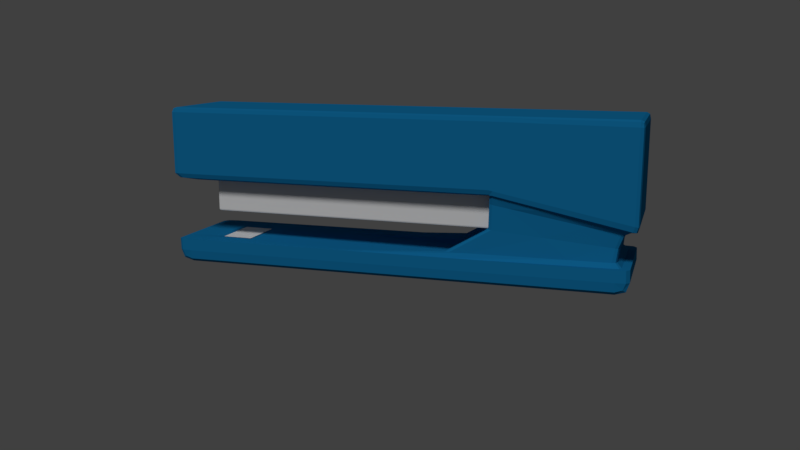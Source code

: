 # Source: tacker.blend  (saved by Blender 2.78.0; exported with 4.5.12 LTS)
import bpy
from mathutils import Matrix  # noqa: F401  (used for matrix-valued properties, if any)

bpy.ops.wm.read_factory_settings(use_empty=True)
scene = bpy.context.scene
scene.name = 'Scene'

# ---- collections
col_collection_1 = bpy.data.collections.new('Collection 1'); scene.collection.children.link(col_collection_1)

# ---- materials (node trees are filled in below, after node groups)
mat_aluminium = bpy.data.materials.new('Aluminium')
mat_aluminium.alpha_threshold = 0.0
mat_aluminium.use_transparent_shadow = False
mat_aluminium.roughness = 0.5
mat_aluminium.specular_intensity = 0.9043
mat_blue = bpy.data.materials.new('Blue')
mat_blue.alpha_threshold = 0.0
mat_blue.use_transparent_shadow = False
mat_blue.diffuse_color = (0.007715, 0.1773, 0.402, 1.0)
mat_blue.roughness = 0.5
mat_blue.specular_intensity = 0.05319

# ---- material node trees

# ---- world
world_world = bpy.data.worlds.new('World'); scene.world = world_world
world_world.color = (0.05088, 0.05088, 0.05088)
world_world.use_sun_shadow = False
world_world.sun_shadow_jitter_overblur = 0.0
world_world.cycles.sampling_method = 'MANUAL'

# ---- cameras
cam_camera = bpy.data.cameras.new('Camera')
cam_camera.clip_end = 100.0
cam_camera.lens = 35.0
cam_camera.sensor_width = 32.0
cam_camera.sensor_height = 18.0
cam_camera.ortho_scale = 7.314
cam_camera.dof.focus_distance = 0.0
cam_camera.dof.aperture_fstop = 128.0

# ---- lights
light_lamp = bpy.data.lights.new('Lamp', 'SUN')
light_lamp.transmission_factor = 0.0
light_lamp.cutoff_distance = 30.0
light_lamp.angle = 0.1993
light_lamp.energy = 1.44
light_lamp.shadow_buffer_clip_start = 1.001
light_lamp.shadow_soft_size = 0.1
light_lamp.shadow_cascade_max_distance = 1000.0

# ---- meshes
me_cube = bpy.data.meshes.new('Cube')
me_cube.from_pydata([(-1.0, 0.915, 0.3588), (0.9771, 1.0, 0.387), (1.0, -0.872, 0.387), (-0.9832, -1.0, 0.3596), (0.8929, 0.8608, -1.014), (-0.9832, -0.872, 0.486), (-0.4172, -0.872, 0.486), (-0.4153, -0.7289, -0.9993), (-0.4172, -1.0, 0.387), (-0.4353, 1.0, 0.3861), (-0.4115, -0.7352, -1.66), (-0.4326, 0.9346, -1.016), (-0.9725, 0.8286, -1.543), (-0.9564, -0.9065, -1.528), (-0.9174, -1.032, -2.209), (-0.4275, 0.8691, -1.666), (-0.9117, -0.813, -1.859), (-0.9266, 0.7423, -1.865), (0.987, -0.9003, -2.513), (-0.974, 0.9447, -2.207), (0.9884, -0.9003, -2.272), (0.9275, 1.032, -2.27), (0.9247, -0.9003, -2.751), (0.9261, 1.032, -2.511), (-0.9187, -1.032, -2.45), (-0.9754, 0.9447, -2.448), (-0.4317, -0.873, -1.007), (-0.4291, 0.7214, -1.0), (0.9145, -0.7498, -1.014), (-0.447, 0.6795, -1.65), (-0.4353, 1.0, -0.2466), (-0.4172, -1.0, -0.2379), (-0.9832, -1.0, -0.5095), (1.0, -0.872, -0.2379), (0.9771, 1.0, -0.2379), (-1.0, 0.915, -0.5176), (-0.6719, -1.0, -0.3601), (-0.9284, 1.0, -0.4832), (0.1293, -1.032, -2.484), (-0.7344, 1.032, -2.456), (-0.7357, -0.9003, -2.696), (-0.733, 1.032, -2.215), (-0.6366, -0.8449, -1.749), (-0.8633, 0.8186, -1.84), (0.1307, -1.032, -2.244), (-0.6588, -0.9224, -1.237), (-0.9041, 0.9093, -1.476), (-0.9284, 1.0, 0.3622), (-0.6719, -0.872, 0.486), (-0.6719, -1.0, 0.3747), (-0.2484, -0.9387, -2.259), (-0.79, 0.9255, -2.221), (0.2512, 0.9508, -2.294), (0.2894, -0.8299, -2.296), (-0.9411, 0.8435, -2.211), (-0.9056, -0.9227, -2.213), (-0.9411, -0.8039, -2.211), (-0.4096, 0.0374, -2.321), (-0.6719, 0.04294, 0.486), (-0.7357, 0.04433, -2.696), (-1.0, -0.872, -0.5176), (1.0, 0.04294, -0.2379), (-0.453, -0.6059, -1.65), (0.9145, 0.03739, -1.014), (-0.4291, -0.6907, -1.0), (-0.9754, -0.9003, -2.448), (0.9247, 0.04433, -2.751), (0.9884, 0.04433, -2.272), (-0.974, -0.9003, -2.207), (0.987, 0.04433, -2.513), (-0.9266, -0.7074, -1.865), (-0.9725, -0.7897, -1.543), (-0.4119, 0.03001, -1.527), (-0.4172, 0.04294, 0.486), (-0.9832, 0.04294, 0.486), (1.0, 0.04294, 0.387), (-1.0, -0.872, 0.3588), (1.0, 0.915, 0.387), (-0.9832, 0.915, 0.486), (-0.4172, 0.915, 0.486), (-0.4153, 0.7618, -0.9993), (-0.4115, 0.7664, -1.66), (0.987, 0.9447, -2.513), (0.9884, 0.9447, -2.272), (0.9247, 0.9447, -2.751), (0.9145, 0.7876, -1.014), (1.0, 0.915, -0.2379), (-0.7357, 0.9447, -2.696), (-0.6719, 0.915, 0.486), (0.2894, 0.8708, -2.296), (-0.9411, 0.03958, -2.211), (-1.0, 0.04294, -0.5176), (-0.4169, 0.02619, -1.637), (-0.9754, 0.04433, -2.448), (-0.974, 0.04433, -2.207), (-0.9266, 0.03483, -1.865), (-0.9725, 0.03889, -1.543), (-1.0, 0.04294, 0.3588), (-0.4353, 0.915, 0.486), (0.1279, 0.9447, -2.725), (0.1279, 0.04433, -2.725), (-0.4353, 0.04294, 0.486), (-0.2484, 0.9387, -2.259), (0.2512, -0.9508, -2.294), (-0.4353, -1.0, 0.3861), (-0.4353, -0.872, 0.486), (-0.4326, -0.9346, -1.016), (0.9275, -1.032, -2.27), (-0.4275, -0.8691, -1.666), (0.9261, -1.032, -2.511), (-0.4353, -1.0, -0.2466), (-0.6719, 1.0, -0.3601), (0.1293, 1.032, -2.484), (0.1279, -0.9003, -2.725), (0.1307, 1.032, -2.244), (-0.6366, 0.8449, -1.749), (-0.6588, 0.9224, -1.237), (-0.6719, 1.0, 0.3747), (-0.428, 0.6117, -1.704), (0.2685, 0.915, 0.486), (0.2685, 0.04294, 0.486), (-0.416, 0.02551, -1.704), (-0.4172, 1.0, -0.2379), (0.2685, -1.0, -0.2379), (0.2276, -0.8599, -1.014), (-0.44, 0.6689, -1.641), (0.2685, -1.0, 0.387), (0.2685, -0.872, 0.486), (-0.4317, 0.8735, -1.007), (-0.4172, 1.0, 0.387), (0.9771, -0.872, 0.486), (0.9771, -1.0, 0.387), (0.8929, -0.8599, -1.014), (0.9771, -1.0, -0.2379), (0.9771, 0.04294, 0.486), (0.9771, 0.915, 0.486), (0.2685, 1.0, -0.2379), (0.2276, 0.8608, -1.014), (0.2685, 1.0, 0.387), (-0.9201, 0.9447, -2.69), (-0.9284, 0.915, 0.486), (-0.9284, 0.04294, 0.486), (-0.9201, 0.04433, -2.69), (-0.79, -0.9255, -2.221), (-0.9056, 0.9227, -2.213), (-0.9832, 1.0, 0.3596), (-0.9564, 0.9065, -1.528), (-0.9117, 0.813, -1.859), (-0.9174, 1.032, -2.209), (-0.9201, -0.9003, -2.69), (-0.9187, 1.032, -2.45), (-0.9832, 1.0, -0.5095), (-0.9284, -1.0, -0.4832), (-0.7344, -1.032, -2.456), (-0.8633, -0.8186, -1.84), (-0.733, -1.032, -2.215), (-0.9041, -0.9093, -1.476), (-0.9284, -0.872, 0.486), (-0.9284, -1.0, 0.3622), (-0.9284, -1.0, -1.353), (-0.9832, 1.0, -1.403), (0.2685, 1.0, -0.8819), (0.9771, -1.0, -0.8819), (0.2685, -1.0, -0.8819), (-0.4172, 1.0, -0.8819), (-0.6719, 1.0, -1.116), (-0.4353, -1.0, -0.8986), (-1.0, 0.04294, -1.418), (1.0, 0.915, -0.8819), (1.0, 0.04294, -0.8819), (-1.0, -0.872, -1.418), (-0.9284, 1.0, -1.353), (-0.6719, -1.0, -1.116), (-1.0, 0.915, -1.418), (0.9771, 1.0, -0.8819), (1.0, -0.872, -0.8819), (-0.9832, -1.0, -1.403), (-0.4172, -1.0, -0.8819), (-0.4353, 1.0, -0.8986), (0.1866, 0.6485, -1.029), (0.8088, -0.6545, -1.029), (-0.4462, 0.7165, -1.014), (0.1866, -0.6545, -1.029), (0.8289, 0.5931, -1.029), (0.8289, 0.02498, -1.029), (-0.4409, -0.579, -1.0), (-0.4462, -0.6783, -1.014), (-0.4409, 0.6283, -1.0), (0.8289, -0.5712, -1.029), (0.8088, 0.6485, -1.029), (-0.44, 0.6689, -1.298), (-0.4409, 0.6283, -1.292), (-0.4308, -0.6221, -1.022), (-0.4162, 0.6685, -0.9996), (-0.4154, 0.5999, -1.165), (-0.417, 0.5719, -1.0), (-0.447, -0.5722, -1.0), (-0.1144, -0.611, -1.029), (0.8289, 0.2587, -1.029), (0.7987, -0.611, -1.029), (-0.4162, -0.6113, -0.9996), (-0.4154, 0.5999, -1.438), (-0.4169, 0.5322, -1.146), (-0.4143, 0.6235, -0.9989), (-0.4169, -0.4892, -1.0), (-0.4154, 0.5999, -1.605), (0.8289, 0.5741, -1.029), (0.4877, 0.5999, -1.029), (-0.4342, -0.5705, -1.706), (-0.4171, -0.5959, -1.0), (-0.417, -0.5247, -1.0), (-0.4133, -0.2629, -0.9986), (-0.4154, -0.4948, -1.697), (-0.447, -0.5722, -1.584), (-0.4169, 0.5322, -1.0), (-0.4169, 0.5322, -1.438), (-0.4154, -0.2178, -1.697), (0.4877, -0.611, -1.029), (-0.4169, -0.4892, -1.0), (-0.4154, 0.2587, -1.697), (-0.4154, 0.5741, -1.697), (-0.4169, -0.2338, -1.584), (-0.4169, 0.2769, -1.584), (-0.4308, -0.5833, -1.701), (0.8189, -0.611, -1.029), (-0.4133, 0.313, -0.9986), (-0.4143, -0.571, -0.9989), (-0.4154, 0.5227, -1.697), (-0.1144, 0.5999, -1.029), (0.8189, 0.5999, -1.029), (0.8289, -0.5723, -1.029), (0.7987, 0.5999, -1.029), (-0.4616, -0.6442, -1.007), (-0.4616, -0.6442, -1.711), (-0.477, -0.6552, -1.683), (0.8289, -0.4948, -1.029), (0.8289, -0.2178, -1.029), (-0.4171, 0.6513, -1.0), (-0.477, -0.6552, -1.617), (-0.4154, 0.5999, -1.666), (0.8289, 0.5227, -1.029), (-0.4169, 0.5322, -1.0), (0.8189, 0.5999, -1.666), (0.8189, -0.5723, -1.697), (0.8289, -0.5723, -1.666), (-0.4616, -0.6442, -1.679), (0.8289, -0.2178, -1.666), (0.8189, -0.2178, -1.697), (-0.4143, -0.2724, -0.9989), (0.8189, 0.5227, -1.697), (0.8289, 0.5227, -1.666), (-0.417, 0.2977, -1.0), (-0.1144, -0.611, -1.666), (-0.4256, -0.5926, -1.7), (0.7987, -0.611, -1.666), (0.4877, 0.5227, -1.697), (0.4877, -0.2178, -1.697), (0.4877, -0.5723, -1.697), (0.4877, 0.5999, -1.666), (-0.4169, 0.2769, -1.0), (0.4877, 0.5999, -1.438), (0.7987, -0.611, -1.438), (-0.1144, -0.611, -1.438), (-0.4169, 0.2769, -1.438), (0.8289, 0.5227, -1.438), (0.8289, -0.2178, -1.438), (-0.447, -0.5722, -1.438), (-0.4616, -0.6442, -1.438), (0.8289, -0.5723, -1.438), (0.8189, 0.5999, -1.438), (0.7987, 0.5999, -1.438), (0.7987, 0.5999, -1.165), (0.8189, 0.5999, -1.165), (0.8289, -0.4948, -1.438), (0.8289, -0.4948, -1.165), (0.8289, -0.5723, -1.165), (-0.4308, -0.6221, -1.438), (-0.4308, -0.6221, -1.16), (-0.4616, -0.6442, -1.151), (-0.447, -0.5722, -1.146), (0.8289, 0.2587, -1.438), (0.8289, 0.2587, -1.165), (0.8289, -0.2178, -1.165), (0.8289, 0.5741, -1.438), (0.8289, 0.5741, -1.165), (0.8289, 0.5227, -1.165), (-0.4169, -0.2338, -1.438), (-0.4169, -0.2338, -1.146), (-0.4169, 0.2769, -1.146), (0.4877, -0.611, -1.438), (0.4877, -0.611, -1.165), (-0.1144, -0.611, -1.165), (0.8189, -0.611, -1.438), (0.8189, -0.611, -1.165), (0.7987, -0.611, -1.165), (-0.1144, 0.5999, -1.438), (-0.1144, 0.5999, -1.165), (0.4877, 0.5999, -1.165), (-0.4169, -0.2338, -1.0), (-0.4169, -0.2338, -1.0), (-0.4169, 0.2769, -1.0), (-0.1144, 0.5999, -1.666), (-0.1144, 0.5999, -1.605), (0.4877, 0.5999, -1.605), (-0.1144, -0.5723, -1.697), (-0.1144, -0.4948, -1.697), (0.4877, -0.4948, -1.697), (-0.1144, -0.2178, -1.697), (-0.1144, 0.2587, -1.697), (0.4877, 0.2587, -1.697), (-0.1144, 0.5227, -1.697), (-0.1144, 0.5741, -1.697), (0.4877, 0.5741, -1.697), (0.8189, -0.611, -1.666), (0.8189, -0.611, -1.605), (0.7987, -0.611, -1.605), (0.4877, -0.611, -1.666), (0.4877, -0.611, -1.605), (-0.1144, -0.611, -1.605), (-0.417, -0.2506, -1.0), (-0.4171, -0.2841, -1.0), (-0.4171, 0.3395, -1.0), (0.8289, 0.5741, -1.666), (0.8289, 0.5741, -1.605), (0.8289, 0.5227, -1.605), (0.7987, 0.5227, -1.697), (0.7987, 0.5741, -1.697), (0.8189, 0.5741, -1.697), (-0.4143, 0.3249, -0.9989), (-0.4162, 0.3485, -0.9996), (-0.4162, -0.2914, -0.9996), (0.7987, -0.2178, -1.697), (0.7987, 0.2587, -1.697), (0.8189, 0.2587, -1.697), (0.8289, 0.2587, -1.666), (0.8289, 0.2587, -1.605), (0.8289, -0.2178, -1.605), (-0.4308, -0.6221, -1.67), (-0.4308, -0.6221, -1.608), (-0.4616, -0.6442, -1.614), (0.8289, -0.4948, -1.666), (0.8289, -0.4948, -1.605), (0.8289, -0.5723, -1.605), (0.7987, -0.5723, -1.697), (0.7987, -0.4948, -1.697), (0.8189, -0.4948, -1.697), (0.7987, 0.5999, -1.666), (0.7987, 0.5999, -1.605), (0.8189, 0.5999, -1.605), (0.2894, 0.04087, -2.296), (0.9884, 0.04433, -2.272), (0.2894, -0.7082, -2.296), (0.2894, 0.7899, -2.296), (-0.9931, -0.8515, -1.526), (-0.9958, -0.968, 0.359), (-0.9958, 0.915, 0.4542), (-0.9958, 0.9787, -1.415), (-0.9765, 0.9766, -1.51), (0.9771, 0.9787, 0.4612), (0.9943, 0.9787, -0.8819), (0.9786, 0.8831, -0.9741), (0.9943, -0.872, 0.4612), (0.9943, -0.968, -0.8819), (0.956, -0.965, -0.9741), (-0.9832, -0.968, 0.4544), (-0.4208, 0.9684, -0.9723), (-0.4353, 0.9787, 0.461), (-0.4346, -0.9836, -0.9875), (-0.4172, -0.968, 0.4612), (-0.4217, -0.872, 0.486), (-0.4197, -0.7627, -0.9998), (-0.4217, -1.0, -0.8861), (-0.4217, 1.0, -0.8861), (-0.9473, -0.728, -1.61), (-0.9319, 0.8363, -1.597), (-0.4299, -0.8855, -1.178), (-0.4134, -0.7215, -1.164), (-0.4196, -0.8836, -1.004), (-0.4196, 0.8918, -1.004), (-0.9685, 0.8866, -1.539), (-0.9685, -0.8769, -1.539), (-0.921, -0.7315, -2.126), (-0.9012, 0.8404, -2.127), (-0.2566, -0.8895, -2.149), (-0.2353, -0.771, -2.149), (-0.4155, -0.8366, -1.661), (-0.4155, 0.8444, -1.661), (-0.9229, 0.7944, -1.864), (-0.9229, -0.7857, -1.864), (-0.9743, -0.9003, -2.267), (-0.9177, 1.032, -2.269), (0.9271, -1.032, -2.33), (0.988, -0.9003, -2.332), (-0.9598, -0.9994, -2.208), (0.2798, -0.921, -2.296), (-0.9598, 1.011, -2.208), (0.2798, 0.9312, -2.296), (-0.9622, -0.9003, -2.629), (-0.9198, 1.011, -2.63), (0.9251, -0.9994, -2.691), (0.9707, -0.9003, -2.692), (0.9718, -0.9994, -2.512), (0.9718, 1.011, -2.512), (-0.9612, 1.011, -2.448), (-0.9612, -0.9994, -2.448), (0.8503, 0.6753, -1.025), (0.8298, -0.7385, -1.025), (-0.4426, 0.771, -1.013), (-0.441, -0.6328, -1.0), (0.9091, 0.8425, -1.014), (-0.4387, 0.8418, -1.002), (-0.4387, -0.834, -1.002), (0.9091, -0.8324, -1.014), (-0.4401, 0.6632, -1.689), (-0.4453, -0.6016, -1.697), (-0.4603, 0.7224, -1.004), (-0.4603, -0.6712, -1.004), (-0.9958, -0.968, -0.5156), (-0.9958, 0.9787, 0.359), (0.9943, 0.9787, 0.387), (0.9943, -0.968, 0.387), (-0.4217, -1.0, 0.3868), (-0.4217, 1.0, 0.3868), (-0.4353, 1.0, 0.178), (-0.4172, -1.0, 0.1813), (-0.9832, -1.0, 0.07914), (1.0, -0.872, 0.1813), (0.9771, 1.0, 0.1813), (-1.0, 0.915, 0.07611), (-0.6687, 0.9806, -1.213), (-0.6719, -0.968, 0.4581), (-0.9284, 0.9787, 0.455), (-0.9223, -0.9773, -1.457), (-0.6467, 0.8642, -1.359), (-0.8817, -0.8412, -1.556), (-0.535, 0.8683, -2.139), (-0.8368, -0.8453, -2.129), (0.1303, 1.032, -2.304), (-0.7333, -1.032, -2.275), (0.1283, 1.011, -2.665), (-0.7354, -0.9994, -2.636), (-0.9284, 1.0, 0.08902), (-0.6719, -1.0, 0.1353), (-0.8453, -1.0, -1.276), (-0.8453, 1.0, -1.276), (-0.4546, -1.032, -2.465), (-0.4546, 1.032, -2.465), (-0.456, -0.9003, -2.705), (-0.4532, 1.032, -2.224), (-0.7899, -0.8271, -1.811), (-0.7899, 0.8271, -1.811), (-0.4532, -1.032, -2.224), (-0.8246, -0.9135, -1.399), (-0.8246, 0.9135, -1.399), (-0.8453, 1.0, 0.3663), (-0.8453, -0.872, 0.486), (-0.8453, -1.0, 0.3663), (-0.9322, -0.8926, -2.211), (0.9731, -0.9994, -2.272), (-0.9322, 0.9025, -2.211), (0.9731, 1.011, -2.272), (-0.6145, 0.9298, -2.233), (-0.6145, -0.9298, -2.233), (0.7584, -1.012, -2.276), (-0.9144, 1.005, -2.21), (0.03589, 1.009, -2.248), (0.8136, 0.9262, -2.278), (-0.9658, -0.8762, -2.208), (-0.7472, -1.006, -2.217), (-0.9931, 0.04193, -1.526), (-0.9958, -0.872, 0.4542), (0.9786, -0.8415, -0.9741), (0.9943, 0.04294, 0.4612), (-0.4217, 0.04294, 0.486), (-0.9473, 0.03585, -1.61), (-0.413, -0.1896, -1.131), (-0.921, 0.03602, -2.126), (-0.4102, 0.03555, -2.122), (-0.9743, 0.04433, -2.267), (0.988, 0.04433, -2.332), (-0.9622, 0.04433, -2.629), (0.9707, 0.04433, -2.692), (0.8503, -0.644, -1.025), (-0.4167, 0.02951, -1.693), (1.0, 0.04294, 0.1813), (-1.0, -0.872, 0.07611), (-0.456, 0.04433, -2.705), (-0.8453, 0.04294, 0.486), (0.8136, -0.8827, -2.278), (-0.9658, 0.04315, -2.208), (-0.9411, -0.534, -2.211), (0.2894, -0.7386, -2.296), (-0.4353, -0.5793, 0.486), (-0.9201, -0.5981, -2.69), (-1.0, -0.5793, -1.418), (1.0, -0.5793, -0.8819), (-0.4259, -0.4109, -1.647), (-0.4206, -0.394, -1.706), (0.9145, -0.498, -1.014), (-0.42, -0.5662, -1.0), (-0.9754, -0.5981, -2.448), (0.1279, -0.5981, -2.725), (0.9884, -0.5981, -2.272), (-0.974, -0.5981, -2.207), (0.987, -0.5981, -2.513), (-0.9266, -0.47, -1.865), (-0.9725, -0.5246, -1.543), (-0.4116, -0.476, -1.626), (-0.4146, -0.6104, -0.999), (0.9771, -0.5793, 0.486), (-0.9284, -0.5793, 0.486), (1.0, -0.5793, 0.387), (-1.0, -0.5793, 0.3588), (-0.9958, 0.04294, 0.4542), (0.9786, 0.04155, -0.9741), (0.8503, 0.03151, -1.025), (-1.0, 0.04294, 0.07611), (0.9884, 0.04433, -2.272), (-0.9931, 0.8934, -1.526), (0.9943, 0.915, 0.4612), (-0.4217, 0.915, 0.486), (-0.4197, 0.7935, -0.9998), (-0.9473, 0.7639, -1.61), (-0.4134, 0.75, -1.164), (-0.921, 0.7676, -2.126), (-0.2353, 0.8078, -2.149), (-0.9743, 0.9447, -2.267), (0.988, 0.9447, -2.332), (-0.9622, 0.9447, -2.629), (0.9707, 0.9447, -2.692), (-0.441, 0.6636, -1.0), (-0.4422, 0.6761, -1.696), (1.0, 0.915, 0.1813), (-0.456, 0.9447, -2.705), (-0.8453, 0.915, 0.486), (-0.9658, 0.9194, -2.208), (1.0, 0.6545, 0.387), (-0.9284, 0.6545, 0.486), (0.9771, 0.6545, 0.486), (-0.4146, 0.658, -0.999), (-0.4116, 0.5301, -1.626), (0.987, 0.6757, -2.513), (0.9884, 0.6757, -2.272), (0.1279, 0.6757, -2.725), (0.9145, 0.5635, -1.014), (-0.4191, 0.4438, -1.705), (1.0, 0.6545, -0.8819), (-0.9201, 0.6757, -2.69), (-0.4353, 0.6545, 0.486), (0.2894, 0.8101, -2.296), (-0.9411, 0.6033, -2.211), (-1.0, 0.6545, -1.418), (-0.4244, 0.4697, -1.647), (-0.42, 0.6093, -1.0), (-0.9754, 0.6757, -2.448), (-0.974, 0.6757, -2.207), (-0.9266, 0.5309, -1.865), (-0.9725, 0.5927, -1.543), (-1.0, 0.6545, 0.3588), (-0.6719, 0.9787, 0.4581), (-0.6687, -0.9806, -1.213), (-0.6467, -0.8642, -1.359), (-0.535, -0.8683, -2.139), (0.1303, -1.032, -2.304), (0.1283, -0.9994, -2.665), (-0.6719, 1.0, 0.1353), (-0.4346, 0.9836, -0.9875), (-0.4353, -0.968, 0.461), (-0.4299, 0.8855, -1.178), (-0.2566, 0.8895, -2.149), (0.9271, 1.032, -2.33), (0.9251, 1.011, -2.691), (-0.4353, -1.0, 0.178), (0.03589, -1.009, -2.248), (0.7584, 1.012, -2.276), (-0.6719, -0.5793, 0.486), (0.9247, -0.5981, -2.751), (0.9247, 0.6757, -2.751), (-0.6719, 0.6545, 0.486), (-0.5035, 0.915, 0.486), (0.6951, 0.9447, -2.743), (0.6951, 0.04433, -2.743), (-0.5035, 0.04294, 0.486), (0.1072, 0.9473, -2.284), (0.1072, -0.9473, -2.284), (-0.5035, -1.0, 0.3828), (-0.5035, -0.872, 0.486), (-0.4978, -0.9311, -1.08), (0.6978, -1.032, -2.263), (-0.4877, -0.8621, -1.69), (0.6964, -1.032, -2.503), (-0.5035, -1.0, -0.9614), (-0.5035, 1.0, -0.9614), (0.6964, 1.032, -2.503), (0.6951, -0.9003, -2.743), (0.6978, 1.032, -2.263), (-0.4877, 0.8621, -1.69), (-0.4978, 0.9311, -1.08), (-0.5035, 1.0, 0.3828), (-0.4172, 0.9787, 0.4612), (-0.4208, -0.9683, -0.9723), (0.2582, 0.9652, -0.9741), (0.2685, -0.968, 0.4612), (-0.4426, -0.7609, -1.013), (0.1969, 0.7381, -1.025), (0.2685, -1.0, 0.1813), (-0.4172, 1.0, 0.1813), (-0.4172, -0.5793, 0.486), (-0.4172, 0.6545, 0.486), (-0.4185, 0.5449, -1.699), (-0.2458, 0.915, 0.486), (-0.2458, 0.04294, 0.486), (-0.4155, -0.157, -1.699), (-0.2458, 1.0, -0.8819), (-0.2458, -1.0, -0.8819), (-0.2592, -0.8632, -1.013), (-0.4215, 0.6171, -1.66), (-0.2458, -1.0, 0.387), (-0.2458, -0.872, 0.486), (-0.2592, 0.8639, -1.013), (-0.2458, 1.0, 0.387), (0.2685, 0.9787, 0.4612), (0.2582, -0.965, -0.9741), (0.1969, -0.7385, -1.025), (0.2685, 1.0, 0.1813), (0.2685, -0.5793, 0.486), (0.2685, 0.6545, 0.486), (0.956, 0.9652, -0.9741), (0.9771, -0.968, 0.4612), (0.8298, 0.7381, -1.025), (0.9771, -1.0, 0.1813), (0.7884, -0.872, 0.486), (0.7884, -1.0, 0.387), (0.7158, -0.8599, -1.014), (0.7884, -1.0, -0.8819), (0.7884, 0.04294, 0.486), (0.7884, 0.915, 0.486), (0.7884, 1.0, -0.8819), (0.7158, 0.8608, -1.014), (0.7884, 1.0, 0.387), (-0.9223, 0.9773, -1.457), (-0.9284, -0.968, 0.455), (-0.8817, 0.8412, -1.556), (-0.8368, 0.8453, -2.129), (-0.7333, 1.032, -2.275), (-0.7354, 1.011, -2.636), (-0.9284, -1.0, 0.08902), (-0.9832, 0.9787, 0.4544), (-0.9765, -0.9766, -1.51), (-0.9319, -0.8363, -1.597), (-0.9012, -0.8404, -2.127), (-0.9177, -1.032, -2.269), (-0.9198, -0.9994, -2.63), (-0.9832, 1.0, 0.07914), (-0.7472, 1.006, -2.217), (-0.9144, -1.005, -2.21), (-0.7357, -0.5981, -2.696), (-0.9832, -0.5793, 0.486), (-0.9832, 0.6545, 0.486), (-0.7357, 0.6757, -2.696), (-0.8457, 0.9447, -2.692), (-0.9611, 0.915, 0.486), (-0.9611, 0.04294, 0.486), (-0.8457, 0.04433, -2.692), (-0.8589, -0.9238, -2.216), (-0.8589, 0.9238, -2.216), (-0.9611, 1.0, 0.3607), (-0.9353, 0.9076, -1.507), (-0.8922, 0.8152, -1.852), (-0.843, 1.032, -2.212), (-0.8457, -0.9003, -2.692), (-0.8443, 1.032, -2.452), (-0.9611, 1.0, -1.383), (-0.9611, -1.0, -1.383), (-0.8443, -1.032, -2.452), (-0.8922, -0.8152, -1.852), (-0.843, -1.032, -2.212), (-0.9353, -0.9076, -1.507), (-0.9611, -0.872, 0.486), (-0.9611, -1.0, 0.3607), (-0.9958, 0.9787, -0.5156), (0.9943, 0.9787, -0.2379), (0.9943, -0.968, -0.2379), (-0.4217, -1.0, -0.2401), (-0.4217, 1.0, -0.2401), (-0.9958, -0.968, -1.415), (-0.8453, -1.0, -0.4434), (-0.8453, 1.0, -0.4434), (-1.0, -0.5793, -0.5176), (1.0, -0.5793, -0.2379), (1.0, 0.6545, -0.2379), (-1.0, 0.6545, -0.5176), (-0.5035, -1.0, -0.2793), (-0.5035, 1.0, -0.2793), (-0.2458, 1.0, -0.2379), (-0.2458, -1.0, -0.2379), (0.7884, -1.0, -0.2379), (0.7884, 1.0, -0.2379), (-0.9611, 1.0, -0.4989), (-0.9611, -1.0, -0.4989), (-0.9284, -1.0, -1.061), (-0.9832, 1.0, -1.104), (0.2685, 1.0, -0.6619), (0.9771, -1.0, -0.6619), (0.2685, -1.0, -0.6619), (-0.4172, 1.0, -0.6619), (-0.6719, 1.0, -0.861), (-0.4353, -1.0, -0.676), (-1.0, 0.04294, -1.117), (1.0, 0.915, -0.6619), (1.0, 0.04294, -0.6619), (-1.0, -0.872, -1.117), (-0.9284, 1.0, -1.061), (-0.6719, -1.0, -0.861), (-1.0, 0.915, -1.117), (0.9771, 1.0, -0.6619), (1.0, -0.872, -0.6619), (-0.9832, -1.0, -1.104), (-0.4172, -1.0, -0.6619), (-0.4353, 1.0, -0.676), (0.8239, 0.6408, -1.029), (-0.4587, 0.7105, -1.294), (0.8239, -0.6391, -1.029), (-0.4229, -0.5116, -1.0), (0.8289, -0.3844, -1.029), (0.8289, 0.4285, -1.029), (-0.4229, 0.5562, -1.0), (-0.2726, -0.6659, -1.025), (-0.2726, 0.6716, -1.025), (0.6432, -0.66, -1.029), (0.6432, 0.6546, -1.029), (-0.03912, 0.612, -1.029), (0.8163, -0.6219, -1.029), (-0.4446, 0.6894, -1.085), (0.4124, -0.6219, -1.029), (0.8289, 0.5789, -1.029), (0.8289, 0.2002, -1.029), (-0.4454, -0.5739, -1.0), (-0.4346, -0.6361, -1.02), (-0.4439, 0.6403, -1.073), (0.8289, -0.5139, -1.029), (0.8012, 0.612, -1.029), (-0.4229, 0.5562, -1.402), (-0.4215, 0.6171, -1.403), (-0.4602, 0.7233, -1.648), (-0.471, -0.6429, -1.625), (-0.4431, 0.6775, -1.524), (-0.4169, -0.1688, -1.598), (-0.4485, -0.5806, -1.601), (-0.4454, 0.6531, -1.528), (-0.413, 0.2423, -1.131), (-0.4201, -0.6196, -1.0), (-0.416, -0.6407, -0.9996), (-0.416, 0.6918, -0.9996), (-0.4201, 0.6688, -1.0), (-0.4547, -0.6258, -1.71), (-0.4185, 0.5835, -1.699), (-0.4155, 0.2004, -1.699), (-0.4201, -0.5138, -1.699), (-0.4215, 0.6171, -1.614), (-0.4229, -0.5116, -1.0), (-0.4229, 0.5562, -1.0), (0.4124, 0.612, -1.029), (0.8012, -0.6219, -1.029), (-0.03912, -0.6219, -1.029), (0.8289, 0.5403, -1.029), (0.8289, -0.1571, -1.029), (-0.4577, -0.6527, -1.009), (0.8289, -0.572, -1.029), (0.8163, 0.612, -1.029), (-0.4229, 0.5562, -1.183), (-0.4215, 0.6171, -1.198), (-0.471, -0.6429, -1.675), (-0.4169, 0.2142, -1.598), (-0.344, -0.6138, -1.027), (-0.4154, 0.5999, -1.301), (-0.4153, 0.646, -0.9993), (-0.4244, -0.5099, -1.0), (-0.4154, 0.5999, -1.548), (-0.4316, -0.5801, -1.703), (-0.4169, -0.6175, -0.9999), (-0.4171, -0.5603, -1.0), (-0.4169, 0.5421, -1.0), (-0.4169, 0.5322, -1.292), (-0.4154, -0.4062, -1.697), (0.7159, -0.611, -1.029), (0.1866, -0.611, -1.029), (-0.4169, -0.4892, -1.0), (-0.4169, -0.498, -1.0), (-0.4154, 0.02041, -1.697), (-0.4244, -0.4461, -1.584), (-0.4169, 0.4684, -1.548), (-0.4169, 0.02153, -1.584), (-0.4192, -0.5363, -1.698), (0.8088, -0.611, -1.029), (-0.4133, 0.02509, -0.9986), (-0.4136, 0.5346, -0.9987), (-0.4153, -0.5911, -0.9993), (-0.4136, -0.4839, -0.9987), (-0.4154, 0.4438, -1.697), (-0.4154, 0.5484, -1.697), (-0.4144, 0.5999, -1.053), (0.1866, 0.5999, -1.029), (0.8264, 0.5934, -1.029), (0.8264, -0.6013, -1.029), (0.7159, 0.5999, -1.029), (0.8088, 0.5999, -1.029), (-0.4462, -0.6331, -1.014), (-0.4656, -0.6317, -1.002), (-0.4462, -0.6234, -1.706), (-0.4731, -0.6524, -1.706), (0.8289, -0.5336, -1.029), (0.8289, 0.02042, -1.029), (0.8289, -0.4062, -1.029), (-0.4169, 0.6754, -0.9999), (-0.4171, 0.6116, -1.0), (-0.4695, -0.6345, -1.593), (-0.477, -0.6552, -1.65), (-0.4154, 0.5934, -1.689), (-0.4154, 0.5999, -1.635), (0.8289, 0.5484, -1.029), (0.8289, 0.4438, -1.029), (-0.4169, 0.5322, -1.0), (-0.4169, 0.5322, -1.037), (0.8264, 0.5741, -1.689), (0.8189, -0.6013, -1.689), (0.8264, 0.5934, -1.666), (0.8264, -0.6013, -1.666), (-0.4169, -0.2943, -0.9999), (-0.4136, -0.2652, -0.9987), (-0.4169, -0.238, -1.0), (0.8264, -0.4948, -1.689), (0.8289, -0.4062, -1.666), (-0.417, -0.4562, -1.0), (-0.4143, -0.4963, -0.9989), (0.8264, 0.2587, -1.689), (-0.4143, 0.5488, -0.9989), (0.8289, 0.4438, -1.666), (-0.417, 0.5034, -1.0), (-0.4295, -0.6147, -1.693), (-0.1144, 0.5934, -1.689), (-0.1144, -0.4062, -1.697), (-0.1144, 0.4438, -1.697), (-0.3401, 0.5227, -1.697), (-0.3401, -0.2178, -1.697), (-0.344, -0.6138, -1.667), (-0.3427, -0.5774, -1.697), (-0.3401, 0.5999, -1.666), (0.4877, -0.6013, -1.689), (0.7987, 0.5934, -1.689), (0.7987, -0.4062, -1.697), (0.7987, 0.4438, -1.697), (0.7159, -0.611, -1.666), (0.7159, 0.5227, -1.697), (0.7159, -0.2178, -1.697), (0.7159, -0.5723, -1.697), (0.7159, 0.5999, -1.666), (-0.4656, -0.6317, -1.147), (-0.4169, -0.4253, -1.0), (-0.4169, 0.4684, -1.0), (-0.1144, 0.5999, -1.063), (0.8189, -0.611, -1.063), (0.4877, -0.611, -1.063), (-0.4169, -0.2338, -1.037), (0.8289, 0.5741, -1.063), (0.8289, 0.2587, -1.063), (-0.447, -0.5722, -1.037), (-0.4308, -0.6221, -1.056), (0.8289, -0.4948, -1.063), (0.7987, 0.5999, -1.063), (0.8264, 0.5934, -1.438), (0.8264, -0.6013, -1.438), (-0.4244, -0.4461, -1.438), (0.8289, -0.4062, -1.438), (0.8289, 0.4438, -1.438), (-0.4169, 0.4684, -1.438), (-0.344, -0.6138, -1.438), (-0.3401, 0.5999, -1.438), (0.7159, -0.611, -1.438), (0.7159, 0.5999, -1.438), (-0.4731, -0.6524, -1.616), (-0.1144, 0.5999, -1.548), (0.8189, -0.611, -1.548), (0.4877, -0.611, -1.548), (-0.4169, -0.2338, -1.548), (0.8289, 0.5741, -1.548), (0.8289, 0.2587, -1.548), (-0.447, -0.5722, -1.548), (-0.4308, -0.6221, -1.55), (0.8289, -0.4948, -1.548), (0.7987, 0.5999, -1.548), (0.8264, 0.5227, -1.689), (0.7987, -0.6013, -1.689), (0.8264, 0.5934, -1.605), (0.8264, -0.6013, -1.605), (-0.4169, 0.3522, -0.9999), (-0.4136, 0.316, -0.9987), (-0.4169, 0.2821, -1.0), (0.8264, -0.5723, -1.689), (0.8289, -0.4062, -1.605), (-0.4171, -0.5179, -1.0), (-0.4162, -0.5313, -0.9996), (0.8264, -0.2178, -1.689), (-0.4162, 0.5885, -0.9996), (0.8289, 0.4438, -1.605), (-0.4171, 0.5733, -1.0), (-0.4616, -0.6442, -1.703), (0.4877, 0.5934, -1.689), (0.4877, -0.4062, -1.697), (0.4877, 0.4438, -1.697), (-0.3401, 0.5741, -1.697), (-0.3401, 0.2587, -1.697), (-0.344, -0.6138, -1.605), (-0.3401, -0.4948, -1.697), (-0.3401, 0.5999, -1.605), (-0.1144, -0.6013, -1.689), (0.8189, 0.5934, -1.689), (0.8189, -0.4062, -1.697), (0.8189, 0.4438, -1.697), (0.7159, -0.611, -1.605), (0.7159, 0.5741, -1.697), (0.7159, 0.2587, -1.697), (0.7159, -0.4948, -1.697), (0.7159, 0.5999, -1.605), (-0.4656, -0.6317, -1.438), (-0.4169, -0.4253, -1.0), (-0.4169, 0.4684, -1.0), (0.4877, 0.5999, -1.063), (0.7987, -0.611, -1.063), (-0.1144, -0.611, -1.063), (-0.4169, 0.2769, -1.037), (0.8289, 0.5227, -1.063), (0.8289, -0.2178, -1.063), (-0.4616, -0.6442, -1.043), (0.8289, -0.5723, -1.063), (0.8189, 0.5999, -1.063), (0.8264, 0.5934, -1.165), (0.8264, -0.6013, -1.165), (-0.4244, -0.4461, -1.146), (0.8289, -0.4062, -1.165), (0.8289, 0.4438, -1.165), (-0.4169, 0.4684, -1.146), (-0.344, -0.6138, -1.164), (-0.3401, 0.5999, -1.165), (0.7159, -0.611, -1.165), (0.7159, 0.5999, -1.165), (-0.4731, -0.6524, -1.682), (0.4877, 0.5999, -1.548), (0.7987, -0.611, -1.548), (-0.1144, -0.611, -1.548), (-0.4169, 0.2769, -1.548), (0.8289, 0.5227, -1.548), (0.8289, -0.2178, -1.548), (-0.4616, -0.6442, -1.554), (0.8289, -0.5723, -1.548), (0.8189, 0.5999, -1.548), (0.8088, 0.5999, -1.438), (0.8088, 0.5999, -1.165), (0.7987, 0.5999, -1.301), (0.8189, 0.5999, -1.301), (0.8289, -0.5336, -1.438), (0.8289, -0.5336, -1.165), (0.8289, -0.4948, -1.301), (0.8289, -0.5723, -1.301), (-0.4462, -0.6331, -1.438), (-0.4462, -0.6331, -1.156), (-0.4308, -0.6221, -1.299), (-0.4616, -0.6442, -1.295), (-0.447, -0.5722, -1.292), (0.8289, 0.02042, -1.438), (0.8289, 0.02042, -1.165), (0.8289, 0.2587, -1.301), (0.8289, -0.2178, -1.301), (0.8289, 0.5484, -1.438), (0.8289, 0.5484, -1.165), (0.8289, 0.5741, -1.301), (0.8289, 0.5227, -1.301), (-0.4169, 0.02153, -1.438), (-0.4169, 0.02153, -1.146), (-0.4169, -0.2338, -1.292), (-0.4169, 0.2769, -1.292), (0.1866, -0.611, -1.438), (0.1866, -0.611, -1.165), (0.4877, -0.611, -1.301), (-0.1144, -0.611, -1.301), (0.8088, -0.611, -1.438), (0.8088, -0.611, -1.165), (0.8189, -0.611, -1.301), (0.7987, -0.611, -1.301), (0.1866, 0.5999, -1.438), (0.1866, 0.5999, -1.165), (-0.1144, 0.5999, -1.301), (0.4877, 0.5999, -1.301), (-0.4169, 0.02153, -1.0), (-0.4169, 0.02153, -1.0), (-0.4169, -0.2338, -1.0), (-0.4169, 0.2769, -1.0), (0.1866, 0.5999, -1.666), (0.1866, 0.5999, -1.605), (-0.1144, 0.5999, -1.635), (0.4877, 0.5999, -1.635), (0.1866, -0.5723, -1.697), (0.1866, -0.4948, -1.697), (-0.1144, -0.5336, -1.697), (0.4877, -0.5336, -1.697), (0.1866, -0.2178, -1.697), (0.1866, 0.2587, -1.697), (-0.1144, 0.02041, -1.697), (0.4877, 0.02041, -1.697), (0.1866, 0.5227, -1.697), (0.1866, 0.5741, -1.697), (-0.1144, 0.5484, -1.697), (0.4877, 0.5484, -1.697), (0.8088, -0.611, -1.666), (0.8088, -0.611, -1.605), (0.8189, -0.611, -1.635), (0.7987, -0.611, -1.635), (-0.4295, -0.5856, -1.701), (0.1866, -0.611, -1.666), (0.1866, -0.611, -1.605), (0.4877, -0.611, -1.635), (-0.1144, -0.611, -1.635), (-0.417, 0.02359, -1.0), (-0.4171, 0.02769, -1.0), (-0.4171, -0.2673, -1.0), (-0.4171, 0.3186, -1.0), (0.8289, 0.5484, -1.666), (0.8289, 0.5484, -1.605), (0.8289, 0.5741, -1.635), (0.8289, 0.5227, -1.635), (0.8088, 0.5227, -1.697), (0.8088, 0.5741, -1.697), (0.7987, 0.5484, -1.697), (0.8189, 0.5484, -1.697), (-0.4143, 0.02626, -0.9989), (-0.4162, 0.02858, -0.9996), (-0.4153, 0.3367, -0.9993), (-0.4153, -0.2819, -0.9993), (0.8088, -0.2178, -1.697), (0.8088, 0.2587, -1.697), (0.7987, 0.02041, -1.697), (0.8189, 0.02041, -1.697), (0.8289, 0.02042, -1.666), (0.8289, 0.02042, -1.605), (0.8289, 0.2587, -1.635), (0.8289, -0.2178, -1.635), (-0.4462, -0.6331, -1.674), (-0.4462, -0.6331, -1.611), (-0.4308, -0.6221, -1.639), (-0.4616, -0.6442, -1.646), (0.8289, -0.5336, -1.666), (0.8289, -0.5336, -1.605), (0.8289, -0.4948, -1.635), (0.8289, -0.5723, -1.635), (0.8088, -0.5723, -1.697), (0.8088, -0.4948, -1.697), (0.7987, -0.5336, -1.697), (0.8189, -0.5336, -1.697), (0.8088, 0.5999, -1.666), (0.8088, 0.5999, -1.605), (0.7987, 0.5999, -1.635), (0.8189, 0.5999, -1.635), (-0.2349, 0.03827, -2.314), (0.2894, -0.5209, -2.296), (0.8136, 0.04347, -2.278), (0.2894, 0.6026, -2.296), (-0.2349, -0.4917, -2.314), (-0.2349, 0.5683, -2.314), (0.8136, 0.637, -2.278), (0.8136, -0.5501, -2.278), (-0.989, -0.9452, -1.522), (-0.9925, -0.9431, 0.4295), (-0.989, 0.9557, -1.522), (-0.9925, 0.9622, 0.4295), (0.973, -0.9341, -0.9741), (0.9898, -0.9431, 0.442), (0.973, 0.9447, -0.9741), (0.9898, 0.9622, 0.442), (-0.4214, 0.9618, -0.9889), (-0.4217, 0.9787, 0.4612), (-0.4214, -0.9584, -0.9889), (-0.4217, -0.968, 0.4612), (-0.9434, 0.8175, -1.607), (-0.9434, -0.8085, -1.607), (-0.4175, 0.8524, -1.167), (-0.4175, -0.8453, -1.167), (-0.9161, 0.8214, -2.126), (-0.9161, -0.8124, -2.126), (-0.2407, 0.8699, -2.149), (-0.2407, -0.8607, -2.149), (-0.9602, 1.011, -2.268), (-0.9602, -0.9994, -2.268), (0.9728, 1.011, -2.332), (0.9728, -0.9994, -2.332), (-0.951, 0.9934, -2.582), (-0.951, -0.9737, -2.582), (0.9592, 0.9934, -2.645), (0.9592, -0.9737, -2.645), (0.8452, -0.7162, -1.025), (0.8452, 0.7239, -1.025), (-0.4556, -0.7415, -1.003), (-0.4556, 0.759, -1.003), (-0.4662, -0.6397, -1.704), (-0.4506, 0.6989, -1.682), (-0.9958, -0.968, 0.07686), (-0.9958, 0.9787, 0.07686), (0.9943, 0.9787, 0.1813), (0.9943, -0.968, 0.1813), (-0.4217, -1.0, 0.1805), (-0.4217, 1.0, 0.1805), (-0.8402, 0.9784, -1.378), (-0.8453, -0.968, 0.456), (-0.8453, 0.9787, 0.456), (-0.8402, -0.9784, -1.378), (-0.8056, 0.8487, -1.492), (-0.8056, -0.8487, -1.492), (-0.739, 0.8528, -2.132), (-0.739, -0.8528, -2.132), (-0.4535, 1.032, -2.285), (-0.4535, -1.032, -2.285), (-0.4556, 1.011, -2.645), (-0.4556, -0.9994, -2.645), (-0.8453, 1.0, 0.104), (-0.8453, -1.0, 0.104), (-0.9529, -0.9727, -2.209), (0.7998, -0.9798, -2.278), (-0.9529, 0.9835, -2.209), (0.7998, 0.9907, -2.278), (-0.4935, 1.007, -2.227), (-0.4935, -1.007, -2.227), (-0.9931, -0.5657, -1.526), (-0.9958, -0.5793, 0.4542), (0.9786, -0.559, -0.9741), (0.9943, -0.5793, 0.4612), (-0.4217, -0.5793, 0.486), (-0.4176, -0.6538, -0.9999), (-0.9473, -0.4836, -1.61), (-0.4133, -0.5266, -1.099), (-0.921, -0.486, -2.126), (-0.2981, -0.5617, -2.206), (-0.9743, -0.5981, -2.267), (0.988, -0.5981, -2.332), (-0.9622, -0.5981, -2.629), (0.9707, -0.5981, -2.692), (0.8503, -0.4289, -1.025), (-0.4229, -0.5317, -1.0), (-0.4238, -0.4176, -1.696), (1.0, -0.5793, 0.1813), (-1.0, -0.5793, 0.07611), (-0.4559, -0.5981, -2.705), (-0.8453, -0.5793, 0.486), (0.8765, -0.6493, -2.276), (-0.9658, -0.5821, -2.208), (-0.9958, 0.6545, 0.4542), (0.9786, 0.6317, -0.9741), (0.8503, 0.4843, -1.025), (-1.0, 0.6545, 0.07611), (0.8765, 0.7299, -2.276), (-0.9931, 0.639, -1.526), (0.9943, 0.6545, 0.4612), (-0.4217, 0.6545, 0.486), (-0.4176, 0.7049, -0.9999), (-0.9473, 0.5464, -1.61), (-0.4133, 0.575, -1.099), (-0.921, 0.549, -2.126), (-0.2981, 0.6296, -2.206), (-0.9743, 0.6757, -2.267), (0.988, 0.6757, -2.332), (-0.9622, 0.6757, -2.629), (0.9707, 0.6757, -2.692), (-0.4229, 0.5725, -1.0), (-0.4231, 0.4811, -1.696), (1.0, 0.6545, 0.1813), (-0.4559, 0.6757, -2.705), (-0.8453, 0.6545, 0.486), (-0.9658, 0.6576, -2.208), (-0.5035, 0.9787, 0.4602), (-0.5021, -0.9828, -1.053), (-0.4924, -0.8794, -1.23), (-0.3369, -0.8834, -2.146), (0.6975, -1.032, -2.323), (0.6954, -0.9994, -2.683), (-0.5035, 1.0, 0.1657), (-0.5021, 0.9828, -1.053), (-0.5035, -0.968, 0.4602), (-0.4924, 0.8794, -1.23), (-0.3369, 0.8834, -2.146), (0.6975, 1.032, -2.323), (0.6954, 1.011, -2.683), (-0.5035, -1.0, 0.1657), (0.5502, -1.011, -2.268), (0.5502, 1.011, -2.268), (-0.5035, -0.5793, 0.486), (0.6951, -0.5981, -2.743), (0.6951, 0.6757, -2.743), (-0.5035, 0.6545, 0.486), (-0.2458, 0.9787, 0.4612), (-0.2491, -0.9658, -0.9736), (-0.2491, 0.966, -0.9736), (-0.2458, -0.968, 0.4612), (-0.2692, -0.7454, -1.022), (-0.2692, 0.7478, -1.022), (-0.4216, 0.6109, -1.689), (-0.2458, -1.0, 0.1813), (-0.2458, 1.0, 0.1813), (-0.4167, -0.4031, -1.699), (-0.2458, -0.5793, 0.486), (-0.2458, 0.6545, 0.486), (-0.4163, 0.4438, -1.699), (0.7884, 0.9787, 0.4612), (0.7703, -0.965, -0.9741), (0.6613, -0.7398, -1.025), (0.7884, 1.0, 0.1813), (0.7884, -0.5793, 0.486), (0.7884, 0.6545, 0.486), (0.7703, 0.9652, -0.9741), (0.7884, -0.968, 0.4612), (0.6613, 0.7396, -1.025), (0.7884, -1.0, 0.1813), (-0.9546, 0.9769, -1.488), (-0.9611, -0.968, 0.4546), (-0.9116, 0.8383, -1.581), (-0.8752, 0.8424, -2.128), (-0.8433, 1.032, -2.272), (-0.8454, 1.011, -2.632), (-0.9611, -1.0, 0.08313), (-0.9611, 0.9787, 0.4546), (-0.9546, -0.9769, -1.488), (-0.9116, -0.8383, -1.581), (-0.8752, -0.8424, -2.128), (-0.8433, -1.032, -2.272), (-0.8454, -0.9994, -2.632), (-0.9611, 1.0, 0.08313), (-0.8469, 1.005, -2.213), (-0.8469, -1.005, -2.213), (-0.8457, -0.5981, -2.692), (-0.9611, -0.5793, 0.486), (-0.9611, 0.6545, 0.486), (-0.8457, 0.6757, -2.692), (-0.9958, 0.9787, -1.114), (0.9943, 0.9787, -0.6619), (0.9943, -0.968, -0.6619), (-0.4217, -1.0, -0.6654), (-0.4217, 1.0, -0.6654), (-0.9958, -0.968, -1.114), (-0.8453, -1.0, -0.9965), (-0.8453, 1.0, -0.9965), (-1.0, -0.5793, -1.117), (1.0, -0.5793, -0.6619), (1.0, 0.6545, -0.6619), (-1.0, 0.6545, -1.117), (-0.5035, -1.0, -0.7293), (-0.5035, 1.0, -0.7293), (-0.2458, 1.0, -0.6619), (-0.2458, -1.0, -0.6619), (0.7884, -1.0, -0.6619), (0.7884, 1.0, -0.6619), (-0.9611, 1.0, -1.087), (-0.9611, -1.0, -1.087), (0.8258, 0.6053, -1.029), (-0.4606, 0.7186, -1.076), (0.8258, -0.6108, -1.029), (-0.4643, -0.6416, -1.002), (-0.4296, -0.5268, -1.0), (0.8289, -0.4008, -1.029), (0.8289, 0.44, -1.029), (-0.4237, 0.5592, -1.046), (-0.3261, -0.6268, -1.026), (-0.4222, 0.621, -1.054), (0.6977, -0.6233, -1.029), (0.6977, 0.6136, -1.029), (-0.4248, -0.4373, -1.6), (-0.4215, 0.505, -1.565), (-0.4223, 0.6193, -1.542), (-0.4606, 0.7188, -1.527), (-0.4643, -0.6221, -1.603), (-0.4132, 0.02564, -1.057), (-0.4184, -0.5748, -1.0), (-0.4153, -0.6064, -0.9993), (-0.4153, 0.6588, -0.9993), (-0.4184, 0.6238, -1.0), (-0.4448, -0.6133, -1.706), (-0.4168, 0.5554, -1.697), (-0.4154, 0.02098, -1.697), (-0.4226, -0.5413, -1.699), (-0.4181, 0.6075, -1.636), (-0.4196, -0.4991, -1.0), (-0.4196, 0.5429, -1.0), (0.1866, 0.6053, -1.029), (0.8088, -0.6159, -1.029), (0.1866, -0.6159, -1.029), (0.8289, 0.5534, -1.029), (0.8289, 0.02092, -1.029), (-0.4462, -0.6381, -1.014), (0.8289, -0.5377, -1.029), (0.8088, 0.6053, -1.029), (-0.4196, 0.5429, -1.292), (-0.4181, 0.6075, -1.301), (-0.4743, -0.6497, -1.65), (-0.4169, 0.02205, -1.59), (0.8264, 0.5484, -1.689), (0.8245, 0.5884, -1.683), (0.8088, -0.6013, -1.689), (0.8245, -0.5938, -1.683), (0.8264, 0.5934, -1.635), (0.8264, -0.6013, -1.635), (-0.4169, 0.02894, -0.9999), (-0.4169, -0.5367, -0.9999), (-0.4136, 0.02538, -0.9987), (-0.4138, -0.4306, -0.9987), (-0.4169, 0.02205, -1.0), (-0.4169, -0.433, -1.0), (0.8264, -0.5336, -1.689), (0.8264, -0.4062, -1.689), (0.8289, -0.4062, -1.635), (-0.4171, -0.4871, -1.0), (-0.4153, -0.5138, -0.9993), (0.8264, 0.02042, -1.689), (0.8264, 0.4438, -1.689), (-0.4153, 0.5686, -0.9993), (-0.4138, 0.4818, -0.9987), (0.8289, 0.4438, -1.635), (-0.4171, 0.5383, -1.0), (-0.4169, 0.4771, -1.0), (-0.4441, -0.626, -1.7), (-0.3437, -0.6047, -1.69), (0.1866, 0.5934, -1.689), (-0.3401, 0.5934, -1.689), (0.1866, -0.4062, -1.697), (-0.3401, -0.4062, -1.697), (0.1866, 0.4438, -1.697), (-0.3401, 0.4438, -1.697), (-0.3401, 0.5484, -1.697), (-0.3401, 0.02041, -1.697), (-0.344, -0.6138, -1.636), (-0.3695, -0.5403, -1.697), (-0.3401, 0.5999, -1.635), (0.1866, -0.6013, -1.689), (0.7159, -0.6013, -1.689), (0.8088, 0.5934, -1.689), (0.7159, 0.5934, -1.689), (0.8088, -0.4062, -1.697), (0.7159, -0.4062, -1.697), (0.8088, 0.4438, -1.697), (0.7159, 0.4438, -1.697), (0.7159, -0.611, -1.635), (0.7159, 0.5484, -1.697), (0.7159, 0.02041, -1.697), (0.7159, -0.5336, -1.697), (0.7159, 0.5999, -1.635), (-0.4656, -0.6317, -1.293), (-0.4656, -0.6317, -1.038), (-0.4169, -0.4253, -1.0), (-0.4217, -0.4616, -1.023), (-0.4169, 0.4684, -1.0), (-0.4169, 0.4684, -1.037), (0.1866, 0.5999, -1.063), (-0.3399, 0.5999, -1.089), (0.8088, -0.611, -1.063), (0.8264, -0.6013, -1.063), (0.1866, -0.611, -1.063), (0.7159, -0.611, -1.063), (-0.4169, 0.02153, -1.037), (0.8289, 0.5484, -1.063), (0.8264, 0.5934, -1.063), (0.8289, 0.02042, -1.063), (0.8289, 0.4438, -1.063), (-0.4462, -0.6331, -1.05), (-0.344, -0.6138, -1.061), (0.8289, -0.5336, -1.063), (0.8289, -0.4062, -1.063), (0.8088, 0.5999, -1.063), (0.7159, 0.5999, -1.063), (0.8264, 0.5934, -1.301), (0.8264, 0.5934, -1.548), (0.8264, -0.6013, -1.301), (0.8264, -0.6013, -1.548), (-0.4244, -0.4461, -1.292), (-0.4244, -0.4461, -1.548), (0.8289, -0.4062, -1.301), (0.8289, -0.4062, -1.548), (0.8289, 0.4438, -1.301), (0.8289, 0.4438, -1.548), (-0.4169, 0.4684, -1.292), (-0.4169, 0.4187, -1.519), (-0.344, -0.6138, -1.301), (-0.344, -0.6138, -1.548), (-0.3401, 0.5999, -1.301), (-0.3401, 0.5999, -1.548), (0.7159, -0.611, -1.301), (0.7159, -0.611, -1.548), (0.7159, 0.5999, -1.301), (0.7159, 0.5999, -1.548), (-0.4731, -0.6524, -1.649), (-0.4697, -0.6402, -1.566), (0.1866, 0.5999, -1.548), (0.8088, -0.611, -1.548), (0.1866, -0.611, -1.548), (-0.4169, 0.02153, -1.548), (0.8289, 0.5484, -1.548), (0.8289, 0.02042, -1.548), (-0.4462, -0.6331, -1.552), (0.8289, -0.5336, -1.548), (0.8088, 0.5999, -1.548), (-0.4169, 0.5946, -0.9999), (-0.4701, -0.6503, -1.699), (0.8088, 0.5999, -1.301), (0.8289, -0.5336, -1.301), (-0.4462, -0.6331, -1.297), (0.8289, 0.02042, -1.301), (0.8289, 0.5484, -1.301), (-0.4169, 0.02153, -1.292), (0.1866, -0.611, -1.301), (0.8088, -0.611, -1.301), (0.1866, 0.5999, -1.301), (-0.4169, 0.02153, -1.0), (0.1866, 0.5999, -1.635), (0.1866, -0.5336, -1.697), (0.1866, 0.02041, -1.697), (0.1866, 0.5484, -1.697), (0.8088, -0.611, -1.635), (0.1866, -0.611, -1.635), (-0.4171, 0.02564, -1.0), (0.8289, 0.5484, -1.635), (0.8088, 0.5484, -1.697), (-0.4153, 0.02742, -0.9993), (0.8088, 0.02041, -1.697), (0.8289, 0.02042, -1.635), (-0.4462, -0.6331, -1.643), (0.8289, -0.5336, -1.635), (0.8088, -0.5336, -1.697), (0.8088, 0.5999, -1.635), (-0.09896, 0.4409, -2.31), (-0.09896, -0.3631, -2.31), (0.6777, -0.3875, -2.283), (0.6777, 0.473, -2.283), (0.8153, 0.04355, -2.273), (0.8153, -0.4623, -2.273), (0.8153, 0.5407, -2.273), (0.682, 0.04355, -2.273), (0.682, -0.4623, -2.273), (0.682, 0.5407, -2.273)], [], [(0, 428, 1156, 558), (0, 558, 1153, 355), (0, 355, 1073, 418), (0, 418, 1105, 428), (1, 427, 1212, 639), (1, 639, 1209, 358), (1, 358, 1077, 419), (1, 419, 1106, 427), (2, 426, 1147, 511), (2, 511, 1133, 361), (2, 361, 1075, 420), (2, 420, 1107, 426), (3, 425, 1225, 679), (3, 679, 1220, 364), (3, 364, 1071, 354), (3, 354, 1104, 425), (4, 638, 1215, 627), (4, 627, 1076, 409), (4, 409, 1099, 629), (4, 629, 1217, 638), (5, 678, 1236, 657), (5, 657, 1131, 470), (5, 470, 1071, 364), (5, 364, 1220, 678), (6, 618, 1206, 607), (6, 607, 1134, 369), (6, 369, 1081, 368), (6, 368, 1199, 618), (7, 752, 1135, 370), (7, 370, 1080, 377), (7, 377, 1085, 376), (7, 376, 1137, 508), (7, 508, 1278, 752), (8, 424, 1203, 617), (8, 617, 1199, 368), (8, 368, 1081, 421), (8, 421, 1108, 424), (9, 423, 1182, 598), (9, 598, 1176, 366), (9, 366, 1079, 422), (9, 422, 1109, 423), (10, 507, 1137, 376), (10, 376, 1085, 385), (10, 385, 1089, 384), (10, 384, 1139, 507), (11, 597, 1183, 566), (11, 566, 1078, 378), (11, 378, 1084, 568), (11, 568, 1185, 597), (12, 557, 1158, 518), (12, 518, 1072, 379), (12, 379, 1082, 522), (12, 522, 1162, 557), (13, 677, 1227, 648), (13, 648, 1070, 380), (13, 380, 1083, 649), (13, 649, 1228, 677), (14, 676, 1234, 655), (14, 655, 1124, 393), (14, 393, 1091, 651), (14, 651, 1230, 676), (15, 596, 1185, 568), (15, 568, 1084, 386), (15, 386, 1088, 569), (15, 569, 1186, 596), (16, 675, 1228, 649), (16, 649, 1083, 388), (16, 388, 1087, 650), (16, 650, 1229, 675), (17, 556, 1162, 522), (17, 522, 1082, 387), (17, 387, 1086, 524), (17, 524, 1164, 556), (18, 504, 1141, 392), (18, 392, 1093, 401), (18, 401, 1097, 400), (18, 400, 1143, 504), (19, 555, 1175, 535), (19, 535, 1126, 395), (19, 395, 1090, 526), (19, 526, 1166, 555), (20, 502, 1151, 488), (20, 488, 1125, 458), (20, 458, 1093, 392), (20, 392, 1141, 502), (21, 595, 1191, 574), (21, 574, 1127, 460), (21, 460, 1092, 570), (21, 570, 1187, 595), (22, 594, 1193, 576), (22, 576, 1143, 400), (22, 400, 1097, 399), (22, 399, 1181, 594), (23, 593, 1187, 570), (23, 570, 1092, 402), (23, 402, 1096, 571), (23, 571, 1188, 593), (24, 674, 1230, 651), (24, 651, 1091, 404), (24, 404, 1095, 652), (24, 652, 1231, 674), (25, 554, 1166, 526), (25, 526, 1090, 403), (25, 403, 1094, 528), (25, 528, 1168, 554), (26, 615, 1197, 600), (26, 600, 1080, 411), (26, 411, 1100, 603), (26, 603, 1200, 615), (27, 754, 1161, 521), (27, 521, 1078, 410), (27, 410, 1101, 530), (27, 530, 1170, 553), (27, 553, 1280, 754), (28, 498, 1132, 471), (28, 471, 1074, 412), (28, 412, 1098, 482), (28, 482, 1144, 498), (29, 552, 1272, 749), (29, 749, 1274, 744), (29, 744, 1103, 531), (29, 531, 1171, 552), (30, 719, 1252, 693), (30, 693, 1182, 423), (30, 423, 1109, 684), (30, 684, 1243, 719), (31, 718, 1254, 695), (31, 695, 1203, 424), (31, 424, 1108, 683), (31, 683, 1242, 718), (32, 717, 1258, 699), (32, 699, 1225, 425), (32, 425, 1104, 417), (32, 417, 1244, 717), (33, 716, 1248, 689), (33, 689, 1147, 426), (33, 426, 1107, 682), (33, 682, 1241, 716), (34, 715, 1256, 697), (34, 697, 1212, 427), (34, 427, 1106, 681), (34, 681, 1240, 715), (35, 714, 1250, 691), (35, 691, 1156, 428), (35, 428, 1105, 680), (35, 680, 1239, 714), (36, 713, 1251, 692), (36, 692, 1189, 442), (36, 442, 1123, 686), (36, 686, 1245, 713), (37, 712, 1257, 698), (37, 698, 1232, 441), (37, 441, 1122, 687), (37, 687, 1246, 712), (38, 590, 1180, 563), (38, 563, 1119, 445), (38, 445, 1121, 564), (38, 564, 1181, 590), (39, 671, 1223, 644), (39, 644, 1118, 446), (39, 446, 1120, 645), (39, 645, 1224, 671), (40, 670, 1235, 656), (40, 656, 1149, 447), (40, 447, 1121, 440), (40, 440, 1231, 670), (41, 669, 1233, 654), (41, 654, 1128, 448), (41, 448, 1118, 644), (41, 644, 1223, 669), (42, 589, 1178, 561), (42, 561, 1115, 449), (42, 449, 1117, 562), (42, 562, 1179, 589), (43, 668, 1221, 642), (43, 642, 1114, 450), (43, 450, 1116, 643), (43, 643, 1222, 668), (44, 588, 1190, 573), (44, 573, 1129, 451), (44, 451, 1119, 563), (44, 563, 1180, 588), (45, 587, 1177, 560), (45, 560, 1113, 452), (45, 452, 1115, 561), (45, 561, 1178, 587), (46, 667, 1219, 640), (46, 640, 1110, 453), (46, 453, 1114, 642), (46, 642, 1221, 667), (47, 441, 1232, 666), (47, 666, 1226, 431), (47, 431, 1112, 454), (47, 454, 1122, 441), (48, 586, 1192, 575), (48, 575, 1150, 455), (48, 455, 1111, 430), (48, 430, 1184, 586), (49, 442, 1189, 585), (49, 585, 1184, 430), (49, 430, 1111, 456), (49, 456, 1123, 442), (50, 584, 1179, 562), (50, 562, 1117, 462), (50, 462, 1129, 573), (50, 573, 1190, 584), (51, 665, 1222, 643), (51, 643, 1116, 461), (51, 461, 1128, 654), (51, 654, 1233, 665), (52, 583, 1186, 569), (52, 569, 1088, 396), (52, 396, 1127, 574), (52, 574, 1191, 583), (53, 491, 1139, 384), (53, 384, 1089, 394), (53, 394, 1125, 488), (53, 488, 1151, 491), (54, 550, 1164, 524), (54, 524, 1086, 459), (54, 459, 1126, 535), (54, 535, 1175, 550), (55, 664, 1229, 650), (55, 650, 1087, 457), (55, 457, 1124, 655), (55, 655, 1234, 664), (56, 457, 1087, 381), (56, 381, 1138, 490), (56, 490, 1152, 467), (56, 467, 1124, 457), (57, 1067, 1165, 477), (57, 477, 1139, 1066), (57, 1066, 1433, 1062), (57, 1062, 1432, 1067), (58, 582, 1195, 578), (58, 578, 1174, 487), (58, 487, 1150, 575), (58, 575, 1192, 582), (59, 663, 1238, 659), (59, 659, 1173, 486), (59, 486, 1149, 656), (59, 656, 1235, 663), (60, 711, 1244, 417), (60, 417, 1104, 485), (60, 485, 1148, 688), (60, 688, 1247, 711), (61, 710, 1249, 690), (61, 690, 1172, 484), (61, 484, 1147, 689), (61, 689, 1248, 710), (62, 745, 1275, 748), (62, 748, 1271, 496), (62, 496, 1146, 414), (62, 414, 1102, 772), (62, 772, 1298, 745), (63, 544, 1154, 514), (63, 514, 1132, 498), (63, 498, 1144, 515), (63, 515, 1155, 544), (64, 411, 1080, 370), (64, 370, 1135, 751), (64, 751, 1277, 499), (64, 499, 1145, 408), (64, 408, 1100, 411), (65, 404, 1091, 389), (65, 389, 1140, 500), (65, 500, 1142, 397), (65, 397, 1095, 404), (66, 581, 1194, 577), (66, 577, 1169, 481), (66, 481, 1143, 576), (66, 576, 1193, 581), (67, 542, 1157, 517), (67, 517, 1151, 502), (67, 502, 1141, 479), (67, 479, 1167, 542), (68, 393, 1124, 467), (68, 467, 1152, 503), (68, 503, 1140, 389), (68, 389, 1091, 393), (69, 541, 1167, 479), (69, 479, 1141, 504), (69, 504, 1143, 481), (69, 481, 1169, 541), (70, 388, 1083, 373), (70, 373, 1136, 505), (70, 505, 1138, 381), (70, 381, 1087, 388), (71, 380, 1070, 353), (71, 353, 1130, 506), (71, 506, 1136, 373), (71, 373, 1083, 380), (72, 540, 1163, 750), (72, 750, 1276, 475), (72, 475, 1137, 507), (72, 507, 1139, 477), (72, 477, 1165, 540), (73, 611, 1207, 608), (73, 608, 1160, 473), (73, 473, 1134, 607), (73, 607, 1206, 611), (74, 662, 1237, 658), (74, 658, 1153, 513), (74, 513, 1131, 657), (74, 657, 1236, 662), (75, 484, 1172, 536), (75, 536, 1159, 472), (75, 472, 1133, 511), (75, 511, 1147, 484), (76, 485, 1104, 354), (76, 354, 1071, 470), (76, 470, 1131, 512), (76, 512, 1148, 485), (77, 532, 1106, 419), (77, 419, 1077, 519), (77, 519, 1159, 536), (77, 536, 1172, 532), (78, 661, 1226, 647), (78, 647, 1073, 355), (78, 355, 1153, 658), (78, 658, 1237, 661), (79, 610, 1196, 599), (79, 599, 1079, 520), (79, 520, 1160, 608), (79, 608, 1207, 610), (80, 378, 1078, 521), (80, 521, 1161, 753), (80, 753, 1279, 539), (80, 539, 1163, 523), (80, 523, 1084, 378), (81, 386, 1084, 523), (81, 523, 1163, 540), (81, 540, 1165, 525), (81, 525, 1088, 386), (82, 402, 1092, 527), (82, 527, 1167, 541), (82, 541, 1169, 529), (82, 529, 1096, 402), (83, 460, 1127, 466), (83, 466, 1157, 542), (83, 542, 1167, 527), (83, 527, 1092, 460), (84, 580, 1188, 571), (84, 571, 1096, 529), (84, 529, 1169, 577), (84, 577, 1194, 580), (85, 409, 1076, 360), (85, 360, 1154, 544), (85, 544, 1155, 405), (85, 405, 1099, 409), (86, 709, 1240, 681), (86, 681, 1106, 532), (86, 532, 1172, 690), (86, 690, 1249, 709), (87, 660, 1224, 645), (87, 645, 1120, 533), (87, 533, 1173, 659), (87, 659, 1238, 660), (88, 579, 1176, 559), (88, 559, 1112, 534), (88, 534, 1174, 578), (88, 578, 1195, 579), (89, 396, 1088, 525), (89, 525, 1165, 549), (89, 549, 1157, 466), (89, 466, 1127, 396), (90, 490, 1138, 476), (90, 476, 1164, 550), (90, 550, 1175, 489), (90, 489, 1152, 490), (91, 708, 1247, 688), (91, 688, 1148, 516), (91, 516, 1156, 691), (91, 691, 1250, 708), (92, 496, 1271, 747), (92, 747, 1299, 773), (92, 773, 1272, 552), (92, 552, 1171, 483), (92, 483, 1146, 496), (93, 500, 1140, 478), (93, 478, 1166, 554), (93, 554, 1168, 480), (93, 480, 1142, 500), (94, 503, 1152, 489), (94, 489, 1175, 555), (94, 555, 1166, 478), (94, 478, 1140, 503), (95, 505, 1136, 474), (95, 474, 1162, 556), (95, 556, 1164, 476), (95, 476, 1138, 505), (96, 506, 1130, 469), (96, 469, 1158, 557), (96, 557, 1162, 474), (96, 474, 1136, 506), (97, 516, 1148, 512), (97, 512, 1131, 513), (97, 513, 1153, 558), (97, 558, 1156, 516), (98, 520, 1079, 366), (98, 366, 1176, 579), (98, 579, 1195, 548), (98, 548, 1160, 520), (99, 533, 1120, 439), (99, 439, 1188, 580), (99, 580, 1194, 543), (99, 543, 1173, 533), (100, 486, 1173, 543), (100, 543, 1194, 581), (100, 581, 1193, 501), (100, 501, 1149, 486), (101, 473, 1160, 548), (101, 548, 1195, 582), (101, 582, 1192, 492), (101, 492, 1134, 473), (102, 461, 1116, 435), (102, 435, 1186, 583), (102, 583, 1191, 465), (102, 465, 1128, 461), (103, 394, 1089, 383), (103, 383, 1179, 584), (103, 584, 1190, 463), (103, 463, 1125, 394), (104, 572, 1108, 421), (104, 421, 1081, 567), (104, 567, 1184, 585), (104, 585, 1189, 572), (105, 369, 1134, 492), (105, 492, 1192, 586), (105, 586, 1184, 567), (105, 567, 1081, 369), (106, 377, 1080, 367), (106, 367, 1177, 587), (106, 587, 1178, 375), (106, 375, 1085, 377), (107, 458, 1125, 463), (107, 463, 1190, 588), (107, 588, 1180, 391), (107, 391, 1093, 458), (108, 385, 1085, 375), (108, 375, 1178, 589), (108, 589, 1179, 383), (108, 383, 1089, 385), (109, 401, 1093, 391), (109, 391, 1180, 590), (109, 590, 1181, 399), (109, 399, 1097, 401), (110, 707, 1242, 683), (110, 683, 1108, 572), (110, 572, 1189, 692), (110, 692, 1251, 707), (111, 706, 1246, 687), (111, 687, 1122, 565), (111, 565, 1182, 693), (111, 693, 1252, 706), (112, 446, 1118, 437), (112, 437, 1187, 593), (112, 593, 1188, 439), (112, 439, 1120, 446), (113, 447, 1149, 501), (113, 501, 1193, 594), (113, 594, 1181, 564), (113, 564, 1121, 447), (114, 448, 1128, 465), (114, 465, 1191, 595), (114, 595, 1187, 437), (114, 437, 1118, 448), (115, 450, 1114, 433), (115, 433, 1185, 596), (115, 596, 1186, 435), (115, 435, 1116, 450), (116, 453, 1110, 429), (116, 429, 1183, 597), (116, 597, 1185, 433), (116, 433, 1114, 453), (117, 565, 1122, 454), (117, 454, 1112, 559), (117, 559, 1176, 598), (117, 598, 1182, 565), (118, 531, 1103, 413), (118, 413, 1202, 756), (118, 756, 1282, 609), (118, 609, 1208, 545), (118, 545, 1171, 531), (119, 636, 1209, 621), (119, 621, 1196, 610), (119, 610, 1207, 626), (119, 626, 1214, 636), (120, 635, 1214, 626), (120, 626, 1207, 611), (120, 611, 1206, 625), (120, 625, 1213, 635), (121, 483, 1171, 545), (121, 545, 1208, 757), (121, 757, 1283, 612), (121, 612, 1205, 497), (121, 497, 1146, 483), (122, 705, 1243, 684), (122, 684, 1109, 606), (122, 606, 1204, 694), (122, 694, 1253, 705), (123, 704, 1255, 696), (123, 696, 1218, 605), (123, 605, 1203, 695), (123, 695, 1254, 704), (124, 633, 1210, 622), (124, 622, 1197, 615), (124, 615, 1200, 623), (124, 623, 1211, 633), (125, 744, 1274, 746), (125, 746, 1273, 759), (125, 759, 1285, 616), (125, 616, 1202, 413), (125, 413, 1103, 744), (126, 605, 1218, 632), (126, 632, 1216, 602), (126, 602, 1199, 617), (126, 617, 1203, 605), (127, 631, 1213, 625), (127, 625, 1206, 618), (127, 618, 1199, 602), (127, 602, 1216, 631), (128, 410, 1078, 365), (128, 365, 1198, 619), (128, 619, 1201, 407), (128, 407, 1101, 410), (129, 606, 1109, 422), (129, 422, 1079, 599), (129, 599, 1196, 620), (129, 620, 1204, 606), (130, 361, 1133, 509), (130, 509, 1213, 631), (130, 631, 1216, 628), (130, 628, 1075, 361), (131, 630, 1107, 420), (131, 420, 1075, 628), (131, 628, 1216, 632), (131, 632, 1218, 630), (132, 412, 1074, 363), (132, 363, 1210, 633), (132, 633, 1211, 406), (132, 406, 1098, 412), (133, 703, 1241, 682), (133, 682, 1107, 630), (133, 630, 1218, 696), (133, 696, 1255, 703), (134, 472, 1159, 538), (134, 538, 1214, 635), (134, 635, 1213, 509), (134, 509, 1133, 472), (135, 519, 1077, 358), (135, 358, 1209, 636), (135, 636, 1214, 538), (135, 538, 1159, 519), (136, 702, 1253, 694), (136, 694, 1204, 624), (136, 624, 1212, 697), (136, 697, 1256, 702), (137, 619, 1198, 601), (137, 601, 1215, 638), (137, 638, 1217, 604), (137, 604, 1201, 619), (138, 624, 1204, 620), (138, 620, 1196, 621), (138, 621, 1209, 639), (138, 639, 1212, 624), (139, 528, 1094, 398), (139, 398, 1224, 660), (139, 660, 1238, 547), (139, 547, 1168, 528), (140, 534, 1112, 431), (140, 431, 1226, 661), (140, 661, 1237, 537), (140, 537, 1174, 534), (141, 487, 1174, 537), (141, 537, 1237, 662), (141, 662, 1236, 510), (141, 510, 1150, 487), (142, 480, 1168, 547), (142, 547, 1238, 663), (142, 663, 1235, 493), (142, 493, 1142, 480), (143, 462, 1117, 436), (143, 436, 1229, 664), (143, 664, 1234, 468), (143, 468, 1129, 462), (144, 459, 1086, 382), (144, 382, 1222, 665), (144, 665, 1233, 464), (144, 464, 1126, 459), (145, 653, 1105, 418), (145, 418, 1073, 647), (145, 647, 1226, 666), (145, 666, 1232, 653), (146, 379, 1072, 357), (146, 357, 1219, 667), (146, 667, 1221, 374), (146, 374, 1082, 379), (147, 387, 1082, 374), (147, 374, 1221, 668), (147, 668, 1222, 382), (147, 382, 1086, 387), (148, 395, 1126, 464), (148, 464, 1233, 669), (148, 669, 1223, 390), (148, 390, 1090, 395), (149, 397, 1142, 493), (149, 493, 1235, 670), (149, 670, 1231, 652), (149, 652, 1095, 397), (150, 403, 1090, 390), (150, 390, 1223, 671), (150, 671, 1224, 398), (150, 398, 1094, 403), (151, 701, 1239, 680), (151, 680, 1105, 653), (151, 653, 1232, 698), (151, 698, 1257, 701), (152, 700, 1245, 686), (152, 686, 1123, 646), (152, 646, 1225, 699), (152, 699, 1258, 700), (153, 445, 1119, 438), (153, 438, 1230, 674), (153, 674, 1231, 440), (153, 440, 1121, 445), (154, 449, 1115, 434), (154, 434, 1228, 675), (154, 675, 1229, 436), (154, 436, 1117, 449), (155, 451, 1129, 468), (155, 468, 1234, 676), (155, 676, 1230, 438), (155, 438, 1119, 451), (156, 452, 1113, 432), (156, 432, 1227, 677), (156, 677, 1228, 434), (156, 434, 1115, 452), (157, 455, 1150, 510), (157, 510, 1236, 678), (157, 678, 1220, 641), (157, 641, 1111, 455), (158, 646, 1123, 456), (158, 456, 1111, 641), (158, 641, 1220, 679), (158, 679, 1225, 646), (159, 432, 1113, 443), (159, 443, 1245, 700), (159, 700, 1258, 673), (159, 673, 1227, 432), (160, 357, 1072, 356), (160, 356, 1239, 701), (160, 701, 1257, 672), (160, 672, 1219, 357), (161, 601, 1198, 613), (161, 613, 1253, 702), (161, 702, 1256, 637), (161, 637, 1215, 601), (162, 363, 1074, 362), (162, 362, 1241, 703), (162, 703, 1255, 634), (162, 634, 1210, 363), (163, 622, 1210, 634), (163, 634, 1255, 704), (163, 704, 1254, 614), (163, 614, 1197, 622), (164, 365, 1078, 372), (164, 372, 1243, 705), (164, 705, 1253, 613), (164, 613, 1198, 365), (165, 429, 1110, 444), (165, 444, 1246, 706), (165, 706, 1252, 592), (165, 592, 1183, 429), (166, 367, 1080, 371), (166, 371, 1242, 707), (166, 707, 1251, 591), (166, 591, 1177, 367), (167, 469, 1130, 494), (167, 494, 1247, 708), (167, 708, 1250, 551), (167, 551, 1158, 469), (168, 360, 1076, 359), (168, 359, 1240, 709), (168, 709, 1249, 546), (168, 546, 1154, 360), (169, 514, 1154, 546), (169, 546, 1249, 710), (169, 710, 1248, 495), (169, 495, 1132, 514), (170, 353, 1070, 685), (170, 685, 1244, 711), (170, 711, 1247, 494), (170, 494, 1130, 353), (171, 640, 1219, 672), (171, 672, 1257, 712), (171, 712, 1246, 444), (171, 444, 1110, 640), (172, 560, 1177, 591), (172, 591, 1251, 713), (172, 713, 1245, 443), (172, 443, 1113, 560), (173, 518, 1158, 551), (173, 551, 1250, 714), (173, 714, 1239, 356), (173, 356, 1072, 518), (174, 627, 1215, 637), (174, 637, 1256, 715), (174, 715, 1240, 359), (174, 359, 1076, 627), (175, 471, 1132, 495), (175, 495, 1248, 716), (175, 716, 1241, 362), (175, 362, 1074, 471), (176, 648, 1227, 673), (176, 673, 1258, 717), (176, 717, 1244, 685), (176, 685, 1070, 648), (177, 600, 1197, 614), (177, 614, 1254, 718), (177, 718, 1242, 371), (177, 371, 1080, 600), (178, 566, 1183, 592), (178, 592, 1252, 719), (178, 719, 1243, 372), (178, 372, 1078, 566), (179, 728, 1201, 604), (179, 604, 1217, 730), (179, 730, 1270, 762), (179, 762, 1288, 731), (179, 731, 1268, 728), (180, 722, 1098, 406), (180, 406, 1211, 729), (180, 729, 1269, 763), (180, 763, 1289, 732), (180, 732, 1261, 722), (181, 415, 1101, 407), (181, 407, 1201, 728), (181, 728, 1268, 733), (181, 733, 1260, 415), (182, 729, 1211, 623), (182, 623, 1200, 727), (182, 727, 1267, 764), (182, 764, 1290, 734), (182, 734, 1269, 729), (183, 720, 1099, 405), (183, 405, 1155, 725), (183, 725, 1265, 765), (183, 765, 1291, 735), (183, 735, 1259, 720), (184, 725, 1155, 515), (184, 515, 1144, 724), (184, 724, 1264, 766), (184, 766, 1292, 736), (184, 736, 1265, 725), (185, 416, 1100, 408), (185, 408, 1145, 760), (185, 760, 1286, 723), (185, 723, 1263, 737), (185, 737, 1262, 416), (186, 727, 1200, 603), (186, 603, 1100, 416), (186, 416, 1262, 767), (186, 767, 1293, 738), (186, 738, 1267, 727), (187, 761, 1170, 530), (187, 530, 1101, 415), (187, 415, 1260, 739), (187, 739, 1266, 726), (187, 726, 1287, 761), (188, 724, 1144, 482), (188, 482, 1098, 722), (188, 722, 1261, 768), (188, 768, 1294, 740), (188, 740, 1264, 724), (189, 730, 1217, 629), (189, 629, 1099, 720), (189, 720, 1259, 769), (189, 769, 1295, 741), (189, 741, 1270, 730), (190, 721, 1260, 733), (190, 733, 1268, 771), (190, 771, 1297, 743), (190, 743, 1273, 746), (190, 746, 1274, 721), (191, 770, 1266, 739), (191, 739, 1260, 721), (191, 721, 1274, 749), (191, 749, 1272, 742), (191, 742, 1296, 770), (192, 774, 1267, 738), (192, 738, 1293, 807), (192, 807, 1367, 867), (192, 867, 1368, 774), (193, 776, 1279, 753), (193, 753, 1161, 814), (193, 814, 1404, 903), (193, 903, 1319, 776), (194, 775, 1297, 771), (194, 771, 1268, 801), (194, 801, 1357, 943), (194, 943, 1387, 775), (195, 815, 1280, 553), (195, 553, 1170, 782), (195, 782, 1323, 838), (195, 838, 1322, 815), (196, 808, 1262, 737), (196, 737, 1263, 777), (196, 777, 1353, 866), (196, 866, 1351, 808), (197, 786, 1290, 764), (197, 764, 1267, 774), (197, 774, 1368, 929), (197, 929, 1360, 786), (198, 821, 1265, 736), (198, 736, 1292, 812), (198, 812, 1365, 865), (198, 865, 1366, 821), (199, 794, 1289, 763), (199, 763, 1269, 785), (199, 785, 1361, 928), (199, 928, 1358, 794), (200, 780, 1135, 752), (200, 752, 1278, 797), (200, 797, 1316, 901), (200, 901, 1307, 780), (201, 778, 1273, 743), (201, 743, 1297, 775), (201, 775, 1387, 877), (201, 877, 1388, 778), (202, 823, 1266, 770), (202, 770, 1296, 783), (202, 783, 1383, 941), (202, 941, 1355, 823), (203, 796, 1163, 539), (203, 539, 1279, 776), (203, 776, 1319, 836), (203, 836, 1320, 796), (204, 777, 1263, 723), (204, 723, 1286, 787), (204, 787, 1352, 858), (204, 858, 1353, 777), (205, 819, 1285, 759), (205, 759, 1273, 778), (205, 778, 1388, 914), (205, 914, 1336, 819), (206, 803, 1259, 735), (206, 735, 1291, 820), (206, 820, 1363, 864), (206, 864, 1364, 803), (207, 802, 1288, 762), (207, 762, 1270, 805), (207, 805, 1372, 927), (207, 927, 1356, 802), (208, 414, 1146, 497), (208, 497, 1205, 758), (208, 758, 1284, 779), (208, 779, 1281, 755), (208, 755, 1102, 414), (209, 781, 1277, 751), (209, 751, 1135, 780), (209, 780, 1307, 900), (209, 900, 1315, 781), (210, 788, 1145, 499), (210, 499, 1277, 781), (210, 781, 1315, 833), (210, 833, 1311, 788), (211, 798, 1137, 475), (211, 475, 1276, 795), (211, 795, 1308, 829), (211, 829, 1309, 798), (212, 793, 1284, 758), (212, 758, 1205, 784), (212, 784, 1329, 913), (212, 913, 1335, 793), (213, 790, 1271, 748), (213, 748, 1275, 816), (213, 816, 1394, 887), (213, 887, 1378, 790), (214, 782, 1170, 761), (214, 761, 1287, 822), (214, 822, 1354, 926), (214, 926, 1323, 782), (215, 783, 1296, 742), (215, 742, 1272, 791), (215, 791, 1384, 875), (215, 875, 1383, 783), (216, 784, 1205, 612), (216, 612, 1283, 789), (216, 789, 1333, 844), (216, 844, 1329, 784), (217, 785, 1269, 734), (217, 734, 1290, 786), (217, 786, 1360, 862), (217, 862, 1361, 785), (218, 787, 1286, 760), (218, 760, 1145, 788), (218, 788, 1311, 925), (218, 925, 1352, 787), (219, 789, 1283, 757), (219, 757, 1208, 799), (219, 799, 1331, 911), (219, 911, 1333, 789), (220, 800, 1282, 756), (220, 756, 1202, 818), (220, 818, 1327, 910), (220, 910, 1332, 800), (221, 792, 1299, 747), (221, 747, 1271, 790), (221, 790, 1378, 884), (221, 884, 1398, 792), (222, 791, 1272, 773), (222, 773, 1299, 792), (222, 792, 1398, 950), (222, 950, 1384, 791), (223, 809, 1281, 779), (223, 779, 1284, 793), (223, 793, 1335, 1017), (223, 1017, 1324, 809), (224, 804, 1261, 732), (224, 732, 1289, 794), (224, 794, 1358, 861), (224, 861, 1359, 804), (225, 795, 1276, 750), (225, 750, 1163, 796), (225, 796, 1320, 896), (225, 896, 1308, 795), (226, 797, 1278, 508), (226, 508, 1137, 798), (226, 798, 1309, 834), (226, 834, 1316, 797), (227, 799, 1208, 609), (227, 609, 1282, 800), (227, 800, 1332, 843), (227, 843, 1331, 799), (228, 801, 1268, 731), (228, 731, 1288, 802), (228, 802, 1356, 860), (228, 860, 1357, 801), (229, 806, 1295, 769), (229, 769, 1259, 803), (229, 803, 1364, 935), (229, 935, 1371, 806), (230, 811, 1294, 768), (230, 768, 1261, 804), (230, 804, 1359, 934), (230, 934, 1369, 811), (231, 805, 1270, 741), (231, 741, 1295, 806), (231, 806, 1371, 869), (231, 869, 1372, 805), (232, 807, 1293, 767), (232, 767, 1262, 808), (232, 808, 1351, 933), (232, 933, 1367, 807), (233, 810, 1102, 755), (233, 755, 1281, 809), (233, 809, 1324, 906), (233, 906, 1405, 810), (234, 817, 1298, 772), (234, 772, 1102, 810), (234, 810, 1405, 946), (234, 946, 1393, 817), (235, 813, 1264, 740), (235, 740, 1294, 811), (235, 811, 1369, 868), (235, 868, 1370, 813), (236, 812, 1292, 766), (236, 766, 1264, 813), (236, 813, 1370, 932), (236, 932, 1365, 812), (237, 814, 1161, 754), (237, 754, 1280, 815), (237, 815, 1322, 905), (237, 905, 1404, 814), (238, 816, 1275, 745), (238, 745, 1298, 817), (238, 817, 1393, 880), (238, 880, 1394, 816), (239, 818, 1202, 616), (239, 616, 1285, 819), (239, 819, 1336, 847), (239, 847, 1327, 818), (240, 820, 1291, 765), (240, 765, 1265, 821), (240, 821, 1366, 931), (240, 931, 1363, 820), (241, 822, 1287, 726), (241, 726, 1266, 823), (241, 823, 1355, 859), (241, 859, 1354, 822), (242, 1058, 1431, 1061), (242, 1061, 1304, 826), (242, 826, 1301, 916), (242, 916, 1339, 1058), (243, 1054, 1430, 1057), (243, 1057, 1312, 898), (243, 898, 1303, 825), (243, 825, 1302, 1054), (244, 1050, 1429, 1053), (244, 1053, 1305, 827), (244, 827, 1303, 898), (244, 898, 1312, 1050), (245, 1046, 1428, 1049), (245, 1049, 1393, 946), (245, 946, 1405, 906), (245, 906, 1324, 1046), (246, 1042, 1427, 1045), (246, 1045, 1314, 832), (246, 832, 1313, 902), (246, 902, 1317, 1042), (247, 1038, 1426, 1041), (247, 1041, 1317, 902), (247, 902, 1313, 917), (247, 917, 1341, 1038), (248, 1034, 1425, 1037), (248, 1037, 1316, 834), (248, 834, 1309, 829), (248, 829, 1308, 1034), (249, 1030, 1424, 1033), (249, 1033, 1300, 891), (249, 891, 1318, 918), (249, 918, 1343, 1030), (250, 1026, 1423, 1029), (250, 1029, 1321, 837), (250, 837, 1318, 891), (250, 891, 1300, 1026), (251, 1022, 1422, 1025), (251, 1025, 1322, 838), (251, 838, 1323, 897), (251, 897, 1310, 1022), (252, 1018, 1421, 1021), (252, 1021, 1334, 845), (252, 845, 1325, 915), (252, 915, 1337, 1018), (253, 839, 1324, 1017), (253, 1017, 1335, 846), (253, 846, 1325, 839), (254, 1013, 1420, 1016), (254, 1016, 1345, 852), (254, 852, 1338, 892), (254, 892, 1302, 1013), (255, 1009, 1419, 1012), (255, 1012, 1346, 853), (255, 853, 1344, 909), (255, 909, 1330, 1009), (256, 1005, 1418, 1008), (256, 1008, 1347, 854), (256, 854, 1342, 908), (256, 908, 1328, 1005), (257, 1001, 1417, 1004), (257, 1004, 1348, 855), (257, 855, 1338, 848), (257, 848, 1337, 1001), (258, 997, 1416, 1000), (258, 1000, 1349, 856), (258, 856, 1340, 907), (258, 907, 1326, 997), (259, 993, 1415, 996), (259, 996, 1354, 859), (259, 859, 1355, 930), (259, 930, 1362, 993), (260, 989, 1414, 992), (260, 992, 1391, 879), (260, 879, 1392, 947), (260, 947, 1395, 989), (261, 985, 1413, 988), (261, 988, 1389, 878), (261, 878, 1390, 948), (261, 948, 1396, 985), (262, 981, 1412, 984), (262, 984, 1385, 876), (262, 876, 1386, 949), (262, 949, 1397, 981), (263, 977, 1411, 980), (263, 980, 1383, 875), (263, 875, 1384, 950), (263, 950, 1398, 977), (264, 973, 1410, 976), (264, 976, 1381, 874), (264, 874, 1382, 951), (264, 951, 1399, 973), (265, 969, 1409, 972), (265, 972, 1379, 873), (265, 873, 1380, 952), (265, 952, 1400, 969), (266, 924, 1350, 968), (266, 968, 1377, 872), (266, 872, 1378, 887), (266, 887, 1394, 924), (267, 964, 1408, 967), (267, 967, 1350, 924), (267, 924, 1394, 953), (267, 953, 1401, 964), (268, 960, 1407, 963), (268, 963, 1375, 871), (268, 871, 1376, 954), (268, 954, 1402, 960), (269, 956, 1406, 959), (269, 959, 1373, 870), (269, 870, 1374, 955), (269, 955, 1403, 956), (270, 879, 1391, 958), (270, 958, 1406, 956), (270, 956, 1403, 890), (270, 890, 1392, 879), (271, 945, 1372, 869), (271, 869, 1371, 957), (271, 957, 1406, 958), (271, 958, 1391, 945), (272, 957, 1371, 935), (272, 935, 1364, 936), (272, 936, 1373, 959), (272, 959, 1406, 957), (273, 873, 1379, 962), (273, 962, 1407, 960), (273, 960, 1402, 889), (273, 889, 1380, 873), (274, 939, 1370, 868), (274, 868, 1369, 961), (274, 961, 1407, 962), (274, 962, 1379, 939), (275, 961, 1369, 934), (275, 934, 1359, 937), (275, 937, 1375, 963), (275, 963, 1407, 961), (276, 876, 1385, 966), (276, 966, 1408, 964), (276, 964, 1401, 888), (276, 888, 1386, 876), (277, 942, 1368, 867), (277, 867, 1367, 965), (277, 965, 1408, 966), (277, 966, 1385, 942), (278, 965, 1367, 933), (278, 933, 1351, 857), (278, 857, 1350, 967), (278, 967, 1408, 965), (279, 857, 1351, 866), (279, 866, 1353, 938), (279, 938, 1377, 968), (279, 968, 1350, 857), (280, 874, 1381, 971), (280, 971, 1409, 969), (280, 969, 1400, 886), (280, 886, 1382, 874), (281, 940, 1366, 865), (281, 865, 1365, 970), (281, 970, 1409, 971), (281, 971, 1381, 940), (282, 970, 1365, 932), (282, 932, 1370, 939), (282, 939, 1379, 972), (282, 972, 1409, 970), (283, 870, 1373, 975), (283, 975, 1410, 973), (283, 973, 1399, 885), (283, 885, 1374, 870), (284, 936, 1364, 864), (284, 864, 1363, 974), (284, 974, 1410, 975), (284, 975, 1373, 936), (285, 974, 1363, 931), (285, 931, 1366, 940), (285, 940, 1381, 976), (285, 976, 1410, 974), (286, 872, 1377, 979), (286, 979, 1411, 977), (286, 977, 1398, 884), (286, 884, 1378, 872), (287, 938, 1353, 863), (287, 863, 1362, 978), (287, 978, 1411, 979), (287, 979, 1377, 938), (288, 978, 1362, 930), (288, 930, 1355, 941), (288, 941, 1383, 980), (288, 980, 1411, 978), (289, 878, 1389, 983), (289, 983, 1412, 981), (289, 981, 1397, 883), (289, 883, 1390, 878), (290, 944, 1361, 862), (290, 862, 1360, 982), (290, 982, 1412, 983), (290, 983, 1389, 944), (291, 982, 1360, 929), (291, 929, 1368, 942), (291, 942, 1385, 984), (291, 984, 1412, 982), (292, 871, 1375, 987), (292, 987, 1413, 985), (292, 985, 1396, 882), (292, 882, 1376, 871), (293, 937, 1359, 861), (293, 861, 1358, 986), (293, 986, 1413, 987), (293, 987, 1375, 937), (294, 986, 1358, 928), (294, 928, 1361, 944), (294, 944, 1389, 988), (294, 988, 1413, 986), (295, 877, 1387, 991), (295, 991, 1414, 989), (295, 989, 1395, 881), (295, 881, 1388, 877), (296, 943, 1357, 860), (296, 860, 1356, 990), (296, 990, 1414, 991), (296, 991, 1387, 943), (297, 990, 1356, 927), (297, 927, 1372, 945), (297, 945, 1391, 992), (297, 992, 1414, 990), (298, 858, 1352, 995), (298, 995, 1415, 993), (298, 993, 1362, 863), (298, 863, 1353, 858), (299, 925, 1311, 830), (299, 830, 1310, 994), (299, 994, 1415, 995), (299, 995, 1352, 925), (300, 994, 1310, 897), (300, 897, 1323, 926), (300, 926, 1354, 996), (300, 996, 1415, 994), (301, 847, 1336, 999), (301, 999, 1416, 997), (301, 997, 1326, 840), (301, 840, 1327, 847), (302, 914, 1388, 881), (302, 881, 1395, 998), (302, 998, 1416, 999), (302, 999, 1336, 914), (303, 998, 1395, 947), (303, 947, 1392, 923), (303, 923, 1349, 1000), (303, 1000, 1416, 998), (304, 846, 1335, 1003), (304, 1003, 1417, 1001), (304, 1001, 1337, 915), (304, 915, 1325, 846), (305, 913, 1329, 841), (305, 841, 1328, 1002), (305, 1002, 1417, 1003), (305, 1003, 1335, 913), (306, 1002, 1328, 908), (306, 908, 1342, 922), (306, 922, 1348, 1004), (306, 1004, 1417, 1002), (307, 844, 1333, 1007), (307, 1007, 1418, 1005), (307, 1005, 1328, 841), (307, 841, 1329, 844), (308, 911, 1331, 842), (308, 842, 1330, 1006), (308, 1006, 1418, 1007), (308, 1007, 1333, 911), (309, 1006, 1330, 909), (309, 909, 1344, 921), (309, 921, 1347, 1008), (309, 1008, 1418, 1006), (310, 843, 1332, 1011), (310, 1011, 1419, 1009), (310, 1009, 1330, 842), (310, 842, 1331, 843), (311, 910, 1327, 840), (311, 840, 1326, 1010), (311, 1010, 1419, 1011), (311, 1011, 1332, 910), (312, 1010, 1326, 907), (312, 907, 1340, 920), (312, 920, 1346, 1012), (312, 1012, 1419, 1010), (313, 827, 1305, 1015), (313, 1015, 1420, 1013), (313, 1013, 1302, 825), (313, 825, 1303, 827), (314, 894, 1376, 882), (314, 882, 1396, 1014), (314, 1014, 1420, 1015), (314, 1015, 1305, 894), (315, 1014, 1396, 948), (315, 948, 1390, 919), (315, 919, 1345, 1016), (315, 1016, 1420, 1014), (316, 852, 1345, 1020), (316, 1020, 1421, 1018), (316, 1018, 1337, 848), (316, 848, 1338, 852), (317, 919, 1390, 883), (317, 883, 1397, 1019), (317, 1019, 1421, 1020), (317, 1020, 1345, 919), (318, 1019, 1397, 949), (318, 949, 1386, 912), (318, 912, 1334, 1021), (318, 1021, 1421, 1019), (319, 833, 1315, 1024), (319, 1024, 1422, 1022), (319, 1022, 1310, 830), (319, 830, 1311, 833), (320, 900, 1307, 828), (320, 828, 1306, 1023), (320, 1023, 1422, 1024), (320, 1024, 1315, 900), (321, 1023, 1306, 895), (321, 895, 1404, 905), (321, 905, 1322, 1025), (321, 1025, 1422, 1023), (322, 826, 1304, 1028), (322, 1028, 1423, 1026), (322, 1026, 1300, 824), (322, 824, 1301, 826), (323, 893, 1374, 885), (323, 885, 1399, 1027), (323, 1027, 1423, 1028), (323, 1028, 1304, 893), (324, 1027, 1399, 951), (324, 951, 1382, 904), (324, 904, 1321, 1029), (324, 1029, 1423, 1027), (325, 853, 1346, 1032), (325, 1032, 1424, 1030), (325, 1030, 1343, 851), (325, 851, 1344, 853), (326, 920, 1340, 849), (326, 849, 1339, 1031), (326, 1031, 1424, 1032), (326, 1032, 1346, 920), (327, 1031, 1339, 916), (327, 916, 1301, 824), (327, 824, 1300, 1033), (327, 1033, 1424, 1031), (328, 836, 1319, 1036), (328, 1036, 1425, 1034), (328, 1034, 1308, 896), (328, 896, 1320, 836), (329, 903, 1404, 895), (329, 895, 1306, 1035), (329, 1035, 1425, 1036), (329, 1036, 1319, 903), (330, 1035, 1306, 828), (330, 828, 1307, 901), (330, 901, 1316, 1037), (330, 1037, 1425, 1035), (331, 854, 1347, 1040), (331, 1040, 1426, 1038), (331, 1038, 1341, 850), (331, 850, 1342, 854), (332, 921, 1344, 851), (332, 851, 1343, 1039), (332, 1039, 1426, 1040), (332, 1040, 1347, 921), (333, 1039, 1343, 918), (333, 918, 1318, 835), (333, 835, 1317, 1041), (333, 1041, 1426, 1039), (334, 837, 1321, 1044), (334, 1044, 1427, 1042), (334, 1042, 1317, 835), (334, 835, 1318, 837), (335, 904, 1382, 886), (335, 886, 1400, 1043), (335, 1043, 1427, 1044), (335, 1044, 1321, 904), (336, 1043, 1400, 952), (336, 952, 1380, 899), (336, 899, 1314, 1045), (336, 1045, 1427, 1043), (337, 845, 1334, 1048), (337, 1048, 1428, 1046), (337, 1046, 1324, 839), (337, 839, 1325, 845), (338, 912, 1386, 888), (338, 888, 1401, 1047), (338, 1047, 1428, 1048), (338, 1048, 1334, 912), (339, 1047, 1401, 953), (339, 953, 1394, 880), (339, 880, 1393, 1049), (339, 1049, 1428, 1047), (340, 832, 1314, 1052), (340, 1052, 1429, 1050), (340, 1050, 1312, 831), (340, 831, 1313, 832), (341, 899, 1380, 889), (341, 889, 1402, 1051), (341, 1051, 1429, 1052), (341, 1052, 1314, 899), (342, 1051, 1402, 954), (342, 954, 1376, 894), (342, 894, 1305, 1053), (342, 1053, 1429, 1051), (343, 855, 1348, 1056), (343, 1056, 1430, 1054), (343, 1054, 1302, 892), (343, 892, 1338, 855), (344, 922, 1342, 850), (344, 850, 1341, 1055), (344, 1055, 1430, 1056), (344, 1056, 1348, 922), (345, 1055, 1341, 917), (345, 917, 1313, 831), (345, 831, 1312, 1057), (345, 1057, 1430, 1055), (346, 856, 1349, 1060), (346, 1060, 1431, 1058), (346, 1058, 1339, 849), (346, 849, 1340, 856), (347, 923, 1392, 890), (347, 890, 1403, 1059), (347, 1059, 1431, 1060), (347, 1060, 1349, 923), (348, 1059, 1403, 955), (348, 955, 1374, 893), (348, 893, 1304, 1061), (348, 1061, 1431, 1059), (349, 1065, 1432, 1062), (349, 1062, 1433, 1063), (349, 1063, 1434, 1064), (349, 1064, 1435, 1065), (350, 1069, 1151, 517), (350, 517, 1157, 1068), (350, 1068, 1435, 1064), (350, 1064, 1434, 1069), (351, 1066, 1139, 491), (351, 491, 1151, 1069), (351, 1069, 1434, 1063), (351, 1063, 1433, 1066), (352, 1068, 1157, 549), (352, 549, 1165, 1067), (352, 1067, 1432, 1065), (352, 1065, 1435, 1068), (67, 542, 1438, 1436), (502, 67, 1436, 1437), (1436, 1438, 1441, 1439), (1437, 1436, 1439, 1440)])
me_cube.polygons.foreach_set('material_index', [1, 1, 1, 1, 1, 1, 1, 1, 1, 1, 1, 1, 1, 1, 1, 1, 1, 1, 1, 1, 1, 1, 1, 1, 1, 1, 1, 1, 1, 1, 1, 1, 1, 1, 1, 1, 1, 1, 1, 1, 1, 1, 1, 1, 1, 1, 1, 1, 1, 1, 1, 1, 1, 1, 1, 1, 1, 1, 1, 1, 1, 1, 1, 1, 1, 1, 1, 1, 1, 1, 1, 1, 1, 1, 1, 1, 1, 1, 1, 1, 1, 1, 1, 1, 1, 1, 1, 1, 1, 1, 1, 1, 1, 1, 1, 1, 1, 1, 1, 1, 1, 1, 1, 1, 1, 1, 1, 1, 1, 1, 1, 1, 1, 1, 1, 1, 1, 1, 1, 1, 1, 1, 1, 1, 1, 1, 1, 1, 1, 1, 1, 1, 1, 1, 1, 1, 1, 1, 1, 1, 1, 1, 1, 1, 1, 1, 1, 1, 1, 1, 1, 1, 1, 1, 1, 1, 1, 1, 1, 1, 1, 1, 1, 1, 1, 1, 1, 1, 1, 1, 1, 1, 1, 1, 1, 1, 1, 1, 1, 1, 1, 1, 1, 1, 1, 1, 1, 1, 1, 1, 1, 1, 1, 1, 1, 1, 1, 1, 1, 1, 1, 1, 1, 1, 1, 1, 1, 1, 1, 1, 1, 1, 1, 1, 1, 1, 1, 1, 1, 1, 1, 1, 1, 1, 1, 1, 1, 1, 1, 1, 1, 1, 1, 1, 1, 1, 1, 1, 1, 1, 1, 1, 1, 1, 1, 1, 1, 1, 1, 1, 1, 1, 1, 1, 1, 1, 1, 1, 1, 1, 1, 1, 1, 1, 1, 1, 1, 1, 1, 1, 1, 1, 1, 1, 1, 1, 1, 1, 1, 1, 1, 1, 1, 1, 1, 1, 1, 1, 1, 1, 1, 1, 1, 1, 1, 1, 1, 1, 1, 1, 1, 1, 1, 1, 1, 1, 1, 1, 1, 1, 1, 1, 1, 1, 1, 1, 1, 1, 1, 1, 1, 1, 1, 1, 1, 1, 1, 1, 1, 1, 1, 1, 1, 1, 1, 1, 1, 1, 1, 1, 1, 1, 1, 1, 1, 1, 1, 1, 1, 1, 1, 1, 1, 1, 1, 1, 1, 1, 1, 1, 1, 1, 1, 1, 1, 1, 1, 1, 1, 1, 1, 1, 1, 1, 1, 1, 1, 1, 1, 1, 1, 1, 1, 1, 1, 1, 1, 1, 1, 1, 1, 1, 1, 1, 1, 1, 1, 1, 1, 1, 1, 1, 1, 1, 1, 1, 1, 1, 1, 1, 1, 1, 1, 1, 1, 1, 1, 1, 1, 1, 1, 1, 1, 1, 1, 1, 1, 1, 1, 1, 1, 1, 1, 1, 1, 1, 1, 1, 1, 1, 1, 1, 1, 1, 1, 1, 1, 1, 1, 1, 1, 1, 1, 1, 1, 1, 1, 1, 1, 1, 1, 1, 1, 1, 1, 1, 1, 1, 1, 1, 1, 1, 1, 1, 1, 1, 1, 1, 1, 1, 1, 1, 1, 1, 1, 1, 1, 1, 1, 1, 1, 1, 1, 1, 1, 1, 1, 1, 1, 1, 1, 1, 1, 1, 1, 1, 1, 1, 1, 1, 1, 1, 1, 1, 1, 1, 1, 1, 1, 1, 1, 1, 1, 1, 1, 1, 1, 1, 1, 1, 1, 1, 1, 1, 1, 1, 1, 1, 1, 1, 1, 1, 1, 1, 1, 1, 1, 1, 1, 1, 1, 1, 1, 1, 1, 1, 1, 1, 1, 1, 1, 1, 1, 1, 1, 1, 1, 1, 1, 1, 1, 1, 1, 1, 1, 1, 1, 1, 1, 1, 1, 1, 1, 1, 1, 1, 1, 1, 1, 1, 1, 1, 1, 1, 1, 1, 1, 1, 1, 1, 1, 1, 1, 1, 1, 1, 1, 1, 1, 1, 1, 1, 1, 1, 1, 1, 1, 1, 1, 1, 1, 1, 1, 1, 1, 1, 1, 1, 1, 1, 1, 1, 1, 1, 1, 1, 1, 1, 1, 1, 1, 1, 1, 1, 1, 1, 1, 1, 1, 1, 1, 1, 1, 1, 1, 1, 1, 1, 1, 1, 1, 1, 1, 1, 1, 1, 1, 1, 1, 1, 1, 1, 1, 1, 1, 1, 1, 1, 1, 1, 1, 1, 1, 1, 1, 1, 1, 1, 1, 1, 1, 1, 1, 1, 1, 1, 1, 1, 1, 1, 1, 1, 1, 1, 1, 1, 1, 1, 1, 1, 1, 1, 1, 1, 1, 1, 1, 1, 1, 1, 1, 1, 1, 1, 1, 1, 1, 1, 1, 1, 1, 1, 1, 1, 1, 1, 1, 1, 1, 1, 1, 1, 1, 1, 1, 1, 1, 1, 1, 1, 1, 1, 1, 1, 1, 1, 1, 1, 1, 1, 1, 1, 1, 1, 1, 1, 1, 1, 1, 1, 1, 1, 1, 1, 1, 1, 1, 1, 1, 1, 1, 1, 1, 1, 1, 1, 1, 1, 1, 1, 1, 1, 0, 0, 1, 1, 0, 0, 1, 1, 0, 0, 1, 1, 0, 0, 1, 1, 0, 0, 1, 1, 0, 0, 1, 1, 0, 0, 1, 1, 0, 0, 1, 1, 0, 0, 1, 1, 0, 0, 1, 1, 0, 0, 1, 1, 0, 0, 1, 1, 0, 0, 1, 1, 0, 0, 1, 1, 0, 0, 1, 1, 0, 0, 1, 1, 1, 1, 1, 1, 1, 0, 0, 1, 1, 0, 0, 1, 1, 0, 0, 1, 1, 0, 0, 1, 1, 0, 0, 1, 1, 0, 0, 1, 1, 0, 0, 1, 1, 0, 0, 1, 1, 0, 0, 1, 1, 0, 0, 1, 1, 0, 0, 1, 1, 0, 0, 1, 1, 0, 0, 1, 1, 0, 0, 1, 1, 0, 0, 1, 1, 0, 0, 1, 1, 0, 0, 1, 1, 0, 0, 1, 1, 0, 0, 1, 1, 0, 0, 1, 1, 0, 0, 1, 1, 0, 0, 1, 1, 0, 0, 1, 1, 0, 0, 1, 1, 0, 0, 1, 1, 0, 0, 1, 1, 0, 0, 1, 1, 0, 0, 1, 1, 0, 0, 1, 1, 0, 0, 1, 1, 0, 0, 1, 1, 0, 0, 1, 1, 0, 0, 0, 0, 0, 0, 0, 0, 0, 0, 0, 0, 0, 0, 0, 0, 0, 0, 0, 0, 0, 0, 0, 0, 0, 0, 0, 0, 0, 0, 0, 0, 0, 0, 0, 0, 0, 0, 0, 0, 0, 0, 0, 0, 0, 0, 0, 0, 0, 0, 0, 0, 0, 0, 0, 0, 0, 0, 0, 0, 0, 0, 0, 0, 0, 0, 0, 0, 0, 0, 0, 0, 0, 0, 0, 0, 0, 0, 0, 0, 0, 0, 0, 0, 0, 0, 0, 0, 0, 0, 0, 0, 0, 0, 0, 0, 0, 0, 0, 0, 0, 0, 0, 0, 0, 0, 0, 0, 0, 0, 0, 0, 0, 0, 0, 0, 0, 0, 0, 0, 0, 0, 0, 0, 0, 0, 0, 0, 0, 0, 0, 0, 0, 0, 0, 0, 0, 0, 0, 0, 0, 0, 0, 0, 0, 0, 0, 0, 0, 0, 0, 0, 0, 0, 0, 0, 0, 0, 0, 0, 0, 0, 0, 0, 0, 0, 0, 0, 0, 0, 0, 0, 0, 0, 0, 0, 0, 0, 0, 0, 0, 0, 0, 0, 0, 0, 0, 0, 0, 0, 0, 0, 0, 0, 0, 0, 0, 0, 0, 0, 0, 0, 0, 0, 0, 0, 0, 0, 0, 0, 0, 0, 0, 0, 0, 0, 0, 0, 0, 0, 0, 0, 0, 0, 0, 0, 0, 0, 0, 0, 0, 0, 0, 0, 0, 0, 0, 0, 0, 0, 0, 0, 0, 0, 0, 0, 0, 0, 0, 0, 0, 0, 0, 0, 0, 0, 0, 0, 0, 0, 0, 0, 0, 0, 0, 0, 0, 0, 0, 0, 0, 0, 0, 0, 0, 0, 0, 0, 0, 0, 0, 0, 0, 0, 0, 0, 0, 0, 0, 0, 0, 0, 0, 0, 0, 0, 0, 0, 0, 0, 0, 0, 0, 0, 0, 0, 0, 0, 0, 0, 0, 0, 0, 0, 0, 0, 0, 0, 0, 0, 0, 0, 0, 0, 0, 0, 0, 0, 0, 0, 0, 0, 0, 0, 0, 0, 0, 0, 0, 0, 0, 0, 0, 0, 0, 0, 0, 0, 0, 0, 0, 0, 0, 0, 0, 0, 0, 0, 0, 0, 0, 0, 0, 0, 0, 0, 0, 0, 0, 0, 0, 0, 0, 0, 0, 0, 0, 0, 0, 0, 0, 0, 0, 0, 0, 0, 0, 0, 0, 0, 0, 0, 0, 0, 0, 0, 0, 0, 0, 0, 0, 0, 0, 0, 0, 0, 0, 0, 0, 0, 0, 0, 0, 0, 0, 0, 0, 0, 0, 0, 0, 0, 0, 0, 0, 0, 0, 0, 0, 1, 1, 1, 1, 1, 1, 1, 1, 1, 1, 1, 1, 1, 1, 1, 1, 1, 1, 0, 0])
me_cube.materials.append(mat_aluminium)
me_cube.materials.append(mat_blue)
me_cube.use_remesh_preserve_volume = False
me_cube.use_remesh_preserve_attributes = False
me_cube.use_mirror_vertex_groups = False
me_cube.update()
arm_armature = bpy.data.armatures.new('Armature')  # bones are not reproduced

# ---- objects
ob_armature = bpy.data.objects.new('Armature', arm_armature)
ob_tacker = bpy.data.objects.new('tacker', me_cube)
ob_lamp = bpy.data.objects.new('Lamp', light_lamp)
ob_camera = bpy.data.objects.new('Camera', cam_camera)

# ---- transforms, parenting, visibility, modifiers, constraints
ob_armature.location = (-4.164, 0.02231, 1.773)
ob_armature.rotation_euler = (-0.0, 1.677, -0.0)
ob_armature.scale = (8.288, 8.288, 8.288)
ob_armature.show_in_front = True
ob_armature.lineart.crease_threshold = 0.0
ob_tacker.parent = ob_armature
ob_tacker.matrix_parent_inverse = Matrix(((-0.01278, 0.0, -0.12, 0.1595), (0.0, 0.1207, -0.0, -0.002692), (0.12, 0.0, -0.01278, 0.5222), (0.0, 0.0, 0.0, 1.0)))
ob_tacker.location = (0.0727, 1.449e-09, 1.885)
ob_tacker.rotation_euler = (0.0, -0.0, 3.142)
ob_tacker.scale = (4.729, 1.0, 1.0)
ob_tacker.lineart.crease_threshold = 0.0
_vg = ob_tacker.vertex_groups.new(name='Mitte')
_vg.add([10, 15, 16, 17, 42, 43, 70, 72, 81, 95, 108, 115, 118, 121, 147, 154, 208, 212, 216, 219, 220, 223, 227, 233, 253, 381, 382, 383, 384, 385, 386, 387, 388, 413, 414, 435, 436, 449, 450, 476, 477, 483, 497, 505, 507, 524, 525, 531, 540, 545, 556, 562, 569, 589, 596, 609, 612, 643, 650, 668, 675, 755, 756, 757, 758, 779, 784, 789, 793, 799, 800, 809, 810, 839, 906, 1017, 1086, 1087, 1088, 1089, 1102, 1103, 1116, 1117, 1138, 1139, 1146, 1164, 1165, 1171, 1179, 1186, 1202, 1205, 1208, 1222, 1229, 1281, 1282, 1283, 1284, 1324], 1.0, 'REPLACE')
_vg = ob_tacker.vertex_groups.new(name='Unten')
_vg.add([14, 18, 19, 20, 21, 22, 23, 24, 25, 38, 39, 40, 41, 44, 50, 51, 52, 53, 54, 55, 56, 57, 59, 65, 66, 67, 68, 69, 82, 83, 84, 87, 89, 90, 93, 94, 99, 100, 102, 103, 107, 109, 112, 113, 114, 139, 142, 143, 144, 148, 149, 150, 153, 155, 349, 350, 351, 352, 381, 382, 383, 384, 389, 390, 391, 392, 393, 394, 395, 396, 397, 398, 399, 400, 401, 402, 403, 404, 435, 436, 437, 438, 439, 440, 445, 446, 447, 448, 451, 457, 458, 459, 460, 461, 462, 463, 464, 465, 466, 467, 468, 476, 478, 479, 480, 481, 486, 488, 489, 490, 491, 493, 500, 501, 502, 503, 504, 517, 524, 525, 526, 527, 528, 529, 533, 535, 541, 542, 543, 547, 549, 550, 554, 555, 562, 563, 564, 569, 570, 571, 573, 574, 576, 577, 580, 581, 583, 584, 588, 590, 593, 594, 595, 643, 644, 645, 650, 651, 652, 654, 655, 656, 659, 660, 663, 664, 665, 669, 670, 671, 674, 676, 1062, 1063, 1064, 1065, 1066, 1067, 1068, 1069, 1086, 1087, 1088, 1089, 1090, 1091, 1092, 1093, 1094, 1095, 1096, 1097, 1116, 1117, 1118, 1119, 1120, 1121, 1124, 1125, 1126, 1127, 1128, 1129, 1138, 1139, 1140, 1141, 1142, 1143, 1149, 1151, 1152, 1157, 1164, 1165, 1166, 1167, 1168, 1169, 1173, 1175, 1179, 1180, 1181, 1186, 1187, 1188, 1190, 1191, 1193, 1194, 1222, 1223, 1224, 1229, 1230, 1231, 1233, 1234, 1235, 1238, 1432, 1433, 1434, 1435, 1436, 1437, 1438, 1439, 1440, 1441], 1.0, 'REPLACE')
_vg = ob_tacker.vertex_groups.new(name='Oberer Teil')
_vg.add([0, 1, 2, 3, 4, 5, 6, 7, 8, 9, 10, 11, 12, 13, 15, 16, 17, 26, 27, 28, 29, 30, 31, 32, 33, 34, 35, 36, 37, 42, 43, 45, 46, 47, 48, 49, 58, 60, 61, 62, 63, 64, 70, 71, 72, 73, 74, 75, 76, 77, 78, 79, 80, 81, 85, 86, 88, 91, 92, 95, 96, 97, 98, 101, 104, 105, 106, 108, 110, 111, 115, 116, 117, 118, 119, 120, 121, 122, 123, 124, 125, 126, 127, 128, 129, 130, 131, 132, 133, 134, 135, 136, 137, 138, 140, 141, 145, 146, 147, 151, 152, 154, 156, 157, 158, 159, 160, 161, 162, 163, 164, 165, 166, 167, 168, 169, 170, 171, 172, 173, 174, 175, 176, 177, 178, 179, 180, 181, 182, 183, 184, 185, 186, 187, 188, 189, 190, 191, 192, 193, 194, 195, 196, 197, 198, 199, 200, 201, 202, 203, 204, 205, 206, 207, 208, 209, 210, 211, 212, 213, 214, 215, 216, 217, 218, 219, 220, 221, 222, 223, 224, 225, 226, 227, 228, 229, 230, 231, 232, 233, 234, 235, 236, 237, 238, 239, 240, 241, 242, 243, 244, 245, 246, 247, 248, 249, 250, 251, 252, 253, 254, 255, 256, 257, 258, 259, 260, 261, 262, 263, 264, 265, 266, 267, 268, 269, 270, 271, 272, 273, 274, 275, 276, 277, 278, 279, 280, 281, 282, 283, 284, 285, 286, 287, 288, 289, 290, 291, 292, 293, 294, 295, 296, 297, 298, 299, 300, 301, 302, 303, 304, 305, 306, 307, 308, 309, 310, 311, 312, 313, 314, 315, 316, 317, 318, 319, 320, 321, 322, 323, 324, 325, 326, 327, 328, 329, 330, 331, 332, 333, 334, 335, 336, 337, 338, 339, 340, 341, 342, 343, 344, 345, 346, 347, 348, 353, 354, 355, 356, 357, 358, 359, 360, 361, 362, 363, 364, 365, 366, 367, 368, 369, 370, 371, 372, 373, 374, 375, 376, 377, 378, 379, 380, 385, 386, 387, 388, 405, 406, 407, 408, 409, 410, 411, 412, 413, 414, 415, 416, 417, 418, 419, 420, 421, 422, 423, 424, 425, 426, 427, 428, 429, 430, 431, 432, 433, 434, 441, 442, 443, 444, 449, 450, 452, 453, 454, 455, 456, 469, 470, 471, 472, 473, 474, 475, 482, 483, 484, 485, 487, 492, 494, 495, 496, 497, 498, 499, 505, 506, 507, 508, 509, 510, 511, 512, 513, 514, 515, 516, 518, 519, 520, 521, 522, 523, 530, 531, 532, 534, 536, 537, 538, 539, 540, 544, 545, 546, 548, 551, 552, 553, 556, 557, 558, 559, 560, 561, 565, 566, 567, 568, 572, 575, 578, 579, 582, 585, 586, 587, 589, 591, 592, 596, 597, 598, 599, 600, 601, 602, 603, 604, 605, 606, 607, 608, 609, 610, 611, 612, 613, 614, 615, 616, 617, 618, 619, 620, 621, 622, 623, 624, 625, 626, 627, 628, 629, 630, 631, 632, 633, 634, 635, 636, 637, 638, 639, 640, 641, 642, 646, 647, 648, 649, 653, 657, 658, 661, 662, 666, 667, 668, 672, 673, 675, 677, 678, 679, 680, 681, 682, 683, 684, 685, 686, 687, 688, 689, 690, 691, 692, 693, 694, 695, 696, 697, 698, 699, 700, 701, 702, 703, 704, 705, 706, 707, 708, 709, 710, 711, 712, 713, 714, 715, 716, 717, 718, 719, 720, 721, 722, 723, 724, 725, 726, 727, 728, 729, 730, 731, 732, 733, 734, 735, 736, 737, 738, 739, 740, 741, 742, 743, 744, 745, 746, 747, 748, 749, 750, 751, 752, 753, 754, 755, 756, 757, 758, 759, 760, 761, 762, 763, 764, 765, 766, 767, 768, 769, 770, 771, 772, 773, 774, 775, 776, 777, 778, 779, 780, 781, 782, 783, 784, 785, 786, 787, 788, 789, 790, 791, 792, 793, 794, 795, 796, 797, 798, 799, 800, 801, 802, 803, 804, 805, 806, 807, 808, 809, 810, 811, 812, 813, 814, 815, 816, 817, 818, 819, 820, 821, 822, 823, 824, 825, 826, 827, 828, 829, 830, 831, 832, 833, 834, 835, 836, 837, 838, 839, 840, 841, 842, 843, 844, 845, 846, 847, 848, 849, 850, 851, 852, 853, 854, 855, 856, 857, 858, 859, 860, 861, 862, 863, 864, 865, 866, 867, 868, 869, 870, 871, 872, 873, 874, 875, 876, 877, 878, 879, 880, 881, 882, 883, 884, 885, 886, 887, 888, 889, 890, 891, 892, 893, 894, 895, 896, 897, 898, 899, 900, 901, 902, 903, 904, 905, 906, 907, 908, 909, 910, 911, 912, 913, 914, 915, 916, 917, 918, 919, 920, 921, 922, 923, 924, 925, 926, 927, 928, 929, 930, 931, 932, 933, 934, 935, 936, 937, 938, 939, 940, 941, 942, 943, 944, 945, 946, 947, 948, 949, 950, 951, 952, 953, 954, 955, 956, 957, 958, 959, 960, 961, 962, 963, 964, 965, 966, 967, 968, 969, 970, 971, 972, 973, 974, 975, 976, 977, 978, 979, 980, 981, 982, 983, 984, 985, 986, 987, 988, 989, 990, 991, 992, 993, 994, 995, 996, 997, 998, 999, 1000, 1001, 1002, 1003, 1004, 1005, 1006, 1007, 1008, 1009, 1010, 1011, 1012, 1013, 1014, 1015, 1016, 1017, 1018, 1019, 1020, 1021, 1022, 1023, 1024, 1025, 1026, 1027, 1028, 1029, 1030, 1031, 1032, 1033, 1034, 1035, 1036, 1037, 1038, 1039, 1040, 1041, 1042, 1043, 1044, 1045, 1046, 1047, 1048, 1049, 1050, 1051, 1052, 1053, 1054, 1055, 1056, 1057, 1058, 1059, 1060, 1061, 1070, 1071, 1072, 1073, 1074, 1075, 1076, 1077, 1078, 1079, 1080, 1081, 1082, 1083, 1084, 1085, 1098, 1099, 1100, 1101, 1102, 1103, 1104, 1105, 1106, 1107, 1108, 1109, 1110, 1111, 1112, 1113, 1114, 1115, 1122, 1123, 1130, 1131, 1132, 1133, 1134, 1135, 1136, 1137, 1144, 1145, 1146, 1147, 1148, 1150, 1153, 1154, 1155, 1156, 1158, 1159, 1160, 1161, 1162, 1163, 1170, 1171, 1172, 1174, 1176, 1177, 1178, 1182, 1183, 1184, 1185, 1189, 1192, 1195, 1196, 1197, 1198, 1199, 1200, 1201, 1202, 1203, 1204, 1205, 1206, 1207, 1208, 1209, 1210, 1211, 1212, 1213, 1214, 1215, 1216, 1217, 1218, 1219, 1220, 1221, 1225, 1226, 1227, 1228, 1232, 1236, 1237, 1239, 1240, 1241, 1242, 1243, 1244, 1245, 1246, 1247, 1248, 1249, 1250, 1251, 1252, 1253, 1254, 1255, 1256, 1257, 1258, 1259, 1260, 1261, 1262, 1263, 1264, 1265, 1266, 1267, 1268, 1269, 1270, 1271, 1272, 1273, 1274, 1275, 1276, 1277, 1278, 1279, 1280, 1281, 1282, 1283, 1284, 1285, 1286, 1287, 1288, 1289, 1290, 1291, 1292, 1293, 1294, 1295, 1296, 1297, 1298, 1299, 1300, 1301, 1302, 1303, 1304, 1305, 1306, 1307, 1308, 1309, 1310, 1311, 1312, 1313, 1314, 1315, 1316, 1317, 1318, 1319, 1320, 1321, 1322, 1323, 1324, 1325, 1326, 1327, 1328, 1329, 1330, 1331, 1332, 1333, 1334, 1335, 1336, 1337, 1338, 1339, 1340, 1341, 1342, 1343, 1344, 1345, 1346, 1347, 1348, 1349, 1350, 1351, 1352, 1353, 1354, 1355, 1356, 1357, 1358, 1359, 1360, 1361, 1362, 1363, 1364, 1365, 1366, 1367, 1368, 1369, 1370, 1371, 1372, 1373, 1374, 1375, 1376, 1377, 1378, 1379, 1380, 1381, 1382, 1383, 1384, 1385, 1386, 1387, 1388, 1389, 1390, 1391, 1392, 1393, 1394, 1395, 1396, 1397, 1398, 1399, 1400, 1401, 1402, 1403, 1404, 1405, 1406, 1407, 1408, 1409, 1410, 1411, 1412, 1413, 1414, 1415, 1416, 1417, 1418, 1419, 1420, 1421, 1422, 1423, 1424, 1425, 1426, 1427, 1428, 1429, 1430, 1431], 1.0, 'REPLACE')
_m = ob_tacker.modifiers.new('Armature', 'ARMATURE')
_m.object = ob_armature
ob_lamp.location = (0.3378, -11.76, 9.589)
ob_lamp.rotation_euler = (0.7854, 0.0, 0.0)
ob_lamp.lock_rotations_4d = False
ob_lamp.empty_display_type = 'ARROWS'
ob_lamp.color = (0.0, 0.0, 0.0, 0.0)
ob_lamp.lineart.crease_threshold = 0.0
ob_camera.location = (5.567, -16.69, 3.749)
ob_camera.rotation_euler = (1.361, 9.891e-07, 0.322)
ob_camera.lock_rotations_4d = False
ob_camera.empty_display_type = 'ARROWS'
ob_camera.color = (0.0, 0.0, 0.0, 0.0)
ob_camera.display_type = 'WIRE'
ob_camera.lineart.crease_threshold = 0.0

# ---- collection membership
col_collection_1.objects.link(ob_armature)
col_collection_1.objects.link(ob_tacker)
col_collection_1.objects.link(ob_lamp)
col_collection_1.objects.link(ob_camera)

# ---- scene / render settings (as saved in the file)
scene.camera = ob_camera
scene.frame_start = 1; scene.frame_end = 25; scene.frame_set(24)
scene.render.engine = 'BLENDER_EEVEE_NEXT'
scene.render.resolution_percentage = 50
scene.render.dither_intensity = 0.0
scene.cycles.use_denoising = False
scene.cycles.samples = 128
scene.cycles.sampling_pattern = 'TABULATED_SOBOL'
scene.cycles.light_sampling_threshold = 0.0
scene.cycles.use_adaptive_sampling = False
scene.cycles.use_light_tree = False
scene.cycles.blur_glossy = 0.0
scene.cycles.sample_clamp_indirect = 0.0
scene.view_settings.view_transform = 'Standard'
bpy.context.view_layer.update()
